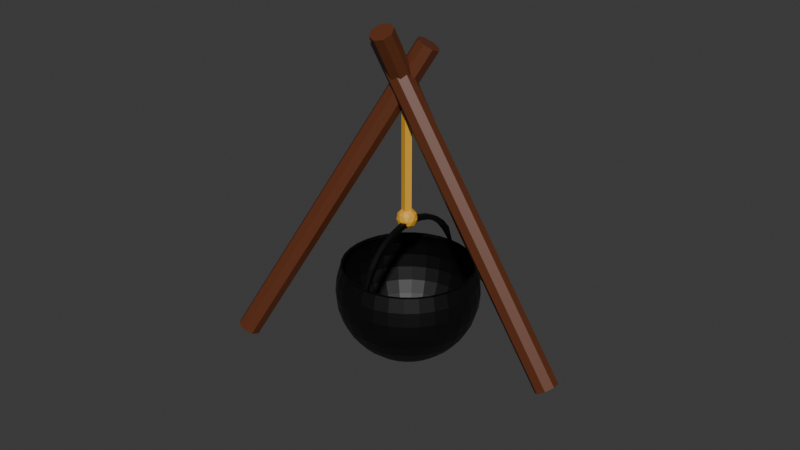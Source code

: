 # Source: Cooking_Pot.blend  (saved by Blender 4.5.91; exported with 4.5.12 LTS)
import bpy
from mathutils import Matrix  # noqa: F401  (used for matrix-valued properties, if any)

bpy.ops.wm.read_factory_settings(use_empty=True)
scene = bpy.context.scene
scene.name = 'Scene'

# ---- collections
col_collection = bpy.data.collections.new('Collection'); scene.collection.children.link(col_collection)

# ---- materials (node trees are filled in below, after node groups)
mat_material_001 = bpy.data.materials.new('Material.001')
mat_material_003 = bpy.data.materials.new('Material.003')
mat_material_002 = bpy.data.materials.new('Material.002')
mat_material_005 = bpy.data.materials.new('Material.005')
mat_material_004 = bpy.data.materials.new('Material.004')
mat_material_006 = bpy.data.materials.new('Material.006')

# ---- material node trees
mat_material_001.use_nodes = True; mat_material_001.node_tree.nodes.clear()
_N = mat_material_001.node_tree.nodes; _L = mat_material_001.node_tree.links
n0 = _N.new('ShaderNodeBsdfPrincipled'); n0.name = 'Principled BSDF'; n0.location = (-200, 100)
n0.inputs[0].default_value = (0.0, 0.0, 0.0, 1.0)
n1 = _N.new('ShaderNodeOutputMaterial'); n1.name = 'Material Output'; n1.location = (200, 100)
_L.new(n0.outputs[0], n1.inputs[0])
n1.is_active_output = True
mat_material_003.use_nodes = True; mat_material_003.node_tree.nodes.clear()
_N = mat_material_003.node_tree.nodes; _L = mat_material_003.node_tree.links
n0 = _N.new('ShaderNodeBsdfPrincipled'); n0.name = 'Principled BSDF'; n0.location = (-200, 100)
n0.inputs[0].default_value = (0.0, 0.0, 0.0, 1.0)
n1 = _N.new('ShaderNodeOutputMaterial'); n1.name = 'Material Output'; n1.location = (200, 100)
_L.new(n0.outputs[0], n1.inputs[0])
n1.is_active_output = True
mat_material_002.use_nodes = True; mat_material_002.node_tree.nodes.clear()
_N = mat_material_002.node_tree.nodes; _L = mat_material_002.node_tree.links
n0 = _N.new('ShaderNodeBsdfPrincipled'); n0.name = 'Principled BSDF'; n0.location = (-200, 100)
n0.inputs[0].default_value = (0.0, 0.0, 0.0, 1.0)
n1 = _N.new('ShaderNodeOutputMaterial'); n1.name = 'Material Output'; n1.location = (200, 100)
_L.new(n0.outputs[0], n1.inputs[0])
n1.is_active_output = True
mat_material_005.use_nodes = True; mat_material_005.node_tree.nodes.clear()
_N = mat_material_005.node_tree.nodes; _L = mat_material_005.node_tree.links
n0 = _N.new('ShaderNodeBsdfPrincipled'); n0.name = 'Principled BSDF'; n0.location = (-200, 100)
n0.inputs[0].default_value = (0.1215, 0.03243, 0.01072, 1.0)
n1 = _N.new('ShaderNodeOutputMaterial'); n1.name = 'Material Output'; n1.location = (200, 100)
_L.new(n0.outputs[0], n1.inputs[0])
n1.is_active_output = True
mat_material_004.use_nodes = True; mat_material_004.node_tree.nodes.clear()
_N = mat_material_004.node_tree.nodes; _L = mat_material_004.node_tree.links
n0 = _N.new('ShaderNodeBsdfPrincipled'); n0.name = 'Principled BSDF'; n0.location = (-200, 100)
n1 = _N.new('ShaderNodeOutputMaterial'); n1.name = 'Material Output'; n1.location = (200, 100)
_L.new(n0.outputs[0], n1.inputs[0])
n1.is_active_output = True
mat_material_006.use_nodes = True; mat_material_006.node_tree.nodes.clear()
_N = mat_material_006.node_tree.nodes; _L = mat_material_006.node_tree.links
n0 = _N.new('ShaderNodeBsdfPrincipled'); n0.name = 'Principled BSDF'; n0.location = (-200, 100)
n0.inputs[0].default_value = (0.8004, 0.4129, 0.03446, 1.0)
n1 = _N.new('ShaderNodeOutputMaterial'); n1.name = 'Material Output'; n1.location = (200, 100)
_L.new(n0.outputs[0], n1.inputs[0])
n1.is_active_output = True

# ---- world
world_world = bpy.data.worlds.new('World'); scene.world = world_world
world_world.use_nodes = True; world_world.node_tree.nodes.clear()
_N = world_world.node_tree.nodes; _L = world_world.node_tree.links
n0 = _N.new('ShaderNodeOutputWorld'); n0.name = 'World Output'; n0.location = (200, 100)
n1 = _N.new('ShaderNodeBackground'); n1.name = 'Background'; n1.location = (-200, 100)
n1.inputs[0].default_value = (0.05088, 0.05088, 0.05088, 1.0)
_L.new(n1.outputs[0], n0.inputs[0])
n0.is_active_output = True
world_world.color = (0.05088, 0.05088, 0.05088)
world_world.sun_shadow_jitter_overblur = 0.0

# ---- meshes
me_sphere = bpy.data.meshes.new('Sphere')
me_sphere.from_pydata([(0.0, 0.9239, 0.3827), (0.0, 0.9808, 0.1951), (0.0, 1.0, 0.0), (0.0, 0.9808, -0.1951), (0.0, 0.9239, -0.3827), (0.0, 0.8315, -0.5556), (0.0, 0.5556, -0.8315), (0.0, 0.3827, -0.9239), (0.1921, 0.9037, 0.3827), (0.2039, 0.9594, 0.1951), (0.2079, 0.9781, 0.0), (0.2039, 0.9594, -0.1951), (0.1921, 0.9037, -0.3827), (0.1729, 0.8133, -0.5556), (0.147, 0.6917, -0.7071), (0.1155, 0.5434, -0.8315), (0.07956, 0.3743, -0.9239), (0.04056, 0.1908, -0.9808), (0.3758, 0.844, 0.3827), (0.3989, 0.896, 0.1951), (0.4067, 0.9135, 0.0), (0.3989, 0.896, -0.1951), (0.3758, 0.844, -0.3827), (0.3382, 0.7596, -0.5556), (0.2876, 0.646, -0.7071), (0.226, 0.5075, -0.8315), (0.1557, 0.3496, -0.9239), (0.07935, 0.1782, -0.9808), (0.543, 0.7474, 0.3827), (0.5765, 0.7935, 0.1951), (0.5878, 0.809, 0.0), (0.5765, 0.7935, -0.1951), (0.543, 0.7474, -0.3827), (0.4887, 0.6727, -0.5556), (0.4156, 0.5721, -0.7071), (0.3266, 0.4495, -0.8315), (0.2249, 0.3096, -0.9239), (0.1147, 0.1578, -0.9808), (0.6866, 0.6182, 0.3827), (0.7289, 0.6563, 0.1951), (0.7431, 0.6691, 0.0), (0.7289, 0.6563, -0.1951), (0.6866, 0.6182, -0.3827), (0.6179, 0.5564, -0.5556), (0.5255, 0.4731, -0.7071), (0.4129, 0.3717, -0.8315), (0.2844, 0.2561, -0.9239), (0.145, 0.1305, -0.9808), (0.8001, 0.4619, 0.3827), (0.8494, 0.4904, 0.1951), (0.866, 0.5, 0.0), (0.8494, 0.4904, -0.1951), (0.8001, 0.4619, -0.3827), (0.7201, 0.4157, -0.5556), (0.6124, 0.3536, -0.7071), (0.4811, 0.2778, -0.8315), (0.3314, 0.1913, -0.9239), (0.169, 0.09755, -0.9808), (0.8787, 0.2855, 0.3827), (0.9328, 0.3031, 0.1951), (0.9511, 0.309, 0.0), (0.9328, 0.3031, -0.1951), (0.8787, 0.2855, -0.3827), (0.7908, 0.2569, -0.5556), (0.6725, 0.2185, -0.7071), (0.5284, 0.1717, -0.8315), (0.364, 0.1183, -0.9239), (0.1855, 0.06029, -0.9808), (0.9188, 0.09657, 0.3827), (0.9754, 0.1025, 0.1951), (0.9945, 0.1045, 0.0), (0.9754, 0.1025, -0.1951), (0.9188, 0.09657, -0.3827), (0.8269, 0.08691, -0.5556), (0.7032, 0.07391, -0.7071), (0.5525, 0.05807, -0.8315), (0.3806, 0.04, -0.9239), (0.194, 0.02039, -0.9808), (0.9188, -0.09657, 0.3827), (0.9754, -0.1025, 0.1951), (0.9945, -0.1045, 0.0), (0.9754, -0.1025, -0.1951), (0.9188, -0.09657, -0.3827), (0.8269, -0.08691, -0.5556), (0.7032, -0.07391, -0.7071), (0.5525, -0.05807, -0.8315), (0.3806, -0.04, -0.9239), (0.194, -0.02039, -0.9808), (0.8787, -0.2855, 0.3827), (0.9328, -0.3031, 0.1951), (0.9511, -0.309, 0.0), (0.9328, -0.3031, -0.1951), (0.8787, -0.2855, -0.3827), (0.7908, -0.2569, -0.5556), (0.6725, -0.2185, -0.7071), (0.5284, -0.1717, -0.8315), (0.364, -0.1183, -0.9239), (0.1855, -0.06029, -0.9808), (0.8001, -0.4619, 0.3827), (0.8494, -0.4904, 0.1951), (0.866, -0.5, 0.0), (0.8494, -0.4904, -0.1951), (0.8001, -0.4619, -0.3827), (0.7201, -0.4157, -0.5556), (0.6124, -0.3536, -0.7071), (0.4811, -0.2778, -0.8315), (0.3314, -0.1913, -0.9239), (0.169, -0.09755, -0.9808), (0.6866, -0.6182, 0.3827), (0.7289, -0.6563, 0.1951), (0.7431, -0.6691, 0.0), (0.7289, -0.6563, -0.1951), (0.6866, -0.6182, -0.3827), (0.6179, -0.5564, -0.5556), (0.5255, -0.4731, -0.7071), (0.4129, -0.3717, -0.8315), (0.2844, -0.2561, -0.9239), (0.145, -0.1305, -0.9808), (0.543, -0.7474, 0.3827), (0.5765, -0.7935, 0.1951), (0.5878, -0.809, 0.0), (0.5765, -0.7935, -0.1951), (0.543, -0.7474, -0.3827), (0.4887, -0.6727, -0.5556), (0.4156, -0.5721, -0.7071), (0.3266, -0.4495, -0.8315), (0.2249, -0.3096, -0.9239), (0.1147, -0.1578, -0.9808), (0.3758, -0.844, 0.3827), (0.3989, -0.896, 0.1951), (0.4067, -0.9135, 0.0), (0.3989, -0.896, -0.1951), (0.3758, -0.844, -0.3827), (0.3382, -0.7596, -0.5556), (0.2876, -0.646, -0.7071), (0.226, -0.5075, -0.8315), (0.1557, -0.3496, -0.9239), (0.07935, -0.1782, -0.9808), (0.1921, -0.9037, 0.3827), (0.2039, -0.9594, 0.1951), (0.2079, -0.9781, 0.0), (0.2039, -0.9594, -0.1951), (0.1921, -0.9037, -0.3827), (0.1729, -0.8133, -0.5556), (0.147, -0.6917, -0.7071), (0.1155, -0.5434, -0.8315), (0.07956, -0.3743, -0.9239), (0.04056, -0.1908, -0.9808), (-5.96e-08, -0.9239, 0.3827), (-4.47e-08, -0.9808, 0.1951), (-8.941e-08, -1.0, 0.0), (-4.47e-08, -0.9808, -0.1951), (-5.96e-08, -0.9239, -0.3827), (-7.451e-08, -0.8315, -0.5556), (0.0, -0.7071, -0.7071), (-5.96e-08, -0.5556, -0.8315), (1.49e-08, -0.3827, -0.9239), (-7.451e-09, -0.1951, -0.9808), (-0.1921, -0.9037, 0.3827), (-0.2039, -0.9594, 0.1951), (-0.2079, -0.9781, 0.0), (-0.2039, -0.9594, -0.1951), (-0.1921, -0.9037, -0.3827), (-0.1729, -0.8133, -0.5556), (-0.147, -0.6917, -0.7071), (-0.1155, -0.5434, -0.8315), (-0.07956, -0.3743, -0.9239), (-0.04056, -0.1908, -0.9808), (0.0, 0.0, -1.0), (-0.3758, -0.844, 0.3827), (-0.3989, -0.896, 0.1951), (-0.4067, -0.9135, 0.0), (-0.3989, -0.896, -0.1951), (-0.3758, -0.844, -0.3827), (-0.3382, -0.7596, -0.5556), (-0.2876, -0.646, -0.7071), (-0.226, -0.5075, -0.8315), (-0.1557, -0.3496, -0.9239), (-0.07935, -0.1782, -0.9808), (-0.543, -0.7474, 0.3827), (-0.5765, -0.7935, 0.1951), (-0.5878, -0.809, 0.0), (-0.5765, -0.7935, -0.1951), (-0.543, -0.7474, -0.3827), (-0.4887, -0.6727, -0.5556), (-0.4156, -0.5721, -0.7071), (-0.3266, -0.4495, -0.8315), (-0.2249, -0.3096, -0.9239), (-0.1147, -0.1578, -0.9808), (-0.6866, -0.6182, 0.3827), (-0.7289, -0.6563, 0.1951), (-0.7431, -0.6691, 0.0), (-0.7289, -0.6563, -0.1951), (-0.6866, -0.6182, -0.3827), (-0.6179, -0.5564, -0.5556), (-0.5255, -0.4731, -0.7071), (-0.4129, -0.3717, -0.8315), (-0.2844, -0.2561, -0.9239), (-0.145, -0.1305, -0.9808), (-0.8001, -0.4619, 0.3827), (-0.8494, -0.4904, 0.1951), (-0.866, -0.5, 0.0), (-0.8494, -0.4904, -0.1951), (-0.8001, -0.4619, -0.3827), (-0.7201, -0.4157, -0.5556), (-0.6124, -0.3536, -0.7071), (-0.4811, -0.2778, -0.8315), (-0.3314, -0.1913, -0.9239), (-0.169, -0.09755, -0.9808), (-0.8787, -0.2855, 0.3827), (-0.9328, -0.3031, 0.1951), (-0.9511, -0.309, 0.0), (-0.9328, -0.3031, -0.1951), (-0.8787, -0.2855, -0.3827), (-0.7908, -0.2569, -0.5556), (-0.6725, -0.2185, -0.7071), (-0.5284, -0.1717, -0.8315), (-0.364, -0.1183, -0.9239), (-0.1855, -0.06029, -0.9808), (-0.9188, -0.09657, 0.3827), (-0.9754, -0.1025, 0.1951), (-0.9945, -0.1045, 0.0), (-0.9754, -0.1025, -0.1951), (-0.9188, -0.09657, -0.3827), (-0.8269, -0.08691, -0.5556), (-0.7032, -0.07391, -0.7071), (-0.5525, -0.05807, -0.8315), (-0.3806, -0.04, -0.9239), (-0.194, -0.02039, -0.9808), (-0.9188, 0.09657, 0.3827), (-0.9754, 0.1025, 0.1951), (-0.9945, 0.1045, 0.0), (-0.9754, 0.1025, -0.1951), (-0.9188, 0.09657, -0.3827), (-0.8269, 0.08691, -0.5556), (-0.7032, 0.07391, -0.7071), (-0.5525, 0.05807, -0.8315), (-0.3806, 0.04, -0.9239), (-0.194, 0.02039, -0.9808), (-0.8787, 0.2855, 0.3827), (-0.9328, 0.3031, 0.1951), (-0.9511, 0.309, 0.0), (-0.9328, 0.3031, -0.1951), (-0.8787, 0.2855, -0.3827), (-0.7908, 0.2569, -0.5556), (-0.6725, 0.2185, -0.7071), (-0.5284, 0.1717, -0.8315), (-0.364, 0.1183, -0.9239), (-0.1855, 0.06029, -0.9808), (-0.8001, 0.4619, 0.3827), (-0.8494, 0.4904, 0.1951), (-0.866, 0.5, 0.0), (-0.8494, 0.4904, -0.1951), (-0.8001, 0.4619, -0.3827), (-0.7201, 0.4157, -0.5556), (-0.6124, 0.3536, -0.7071), (-0.4811, 0.2778, -0.8315), (-0.3314, 0.1913, -0.9239), (-0.169, 0.09755, -0.9808), (-0.6866, 0.6182, 0.3827), (-0.7289, 0.6563, 0.1951), (-0.7431, 0.6691, 0.0), (-0.7289, 0.6563, -0.1951), (-0.6866, 0.6182, -0.3827), (-0.6179, 0.5564, -0.5556), (-0.5255, 0.4731, -0.7071), (-0.4129, 0.3717, -0.8315), (-0.2844, 0.2561, -0.9239), (-0.145, 0.1305, -0.9808), (-0.543, 0.7474, 0.3827), (-0.5765, 0.7935, 0.1951), (-0.5878, 0.809, 0.0), (-0.5765, 0.7935, -0.1951), (-0.543, 0.7474, -0.3827), (-0.4887, 0.6727, -0.5556), (-0.4156, 0.5721, -0.7071), (-0.3266, 0.4495, -0.8315), (-0.2249, 0.3096, -0.9239), (-0.1147, 0.1578, -0.9808), (-0.3758, 0.844, 0.3827), (-0.3989, 0.896, 0.1951), (-0.4067, 0.9135, 0.0), (-0.3989, 0.896, -0.1951), (-0.3758, 0.844, -0.3827), (-0.3382, 0.7596, -0.5556), (-0.2876, 0.646, -0.7071), (-0.226, 0.5075, -0.8315), (-0.1557, 0.3496, -0.9239), (-0.07935, 0.1782, -0.9808), (-0.1921, 0.9037, 0.3827), (-0.2039, 0.9594, 0.1951), (-0.2079, 0.9781, 0.0), (-0.2039, 0.9594, -0.1951), (-0.1921, 0.9037, -0.3827), (-0.1729, 0.8133, -0.5556), (-0.147, 0.6917, -0.7071), (-0.1155, 0.5434, -0.8315), (-0.07956, 0.3743, -0.9239), (-0.04056, 0.1908, -0.9808), (-1.49e-08, 0.7071, -0.7071), (-3.725e-09, 0.1951, -0.9808)], [], [(7, 6, 15, 16), (1, 0, 8, 9), (300, 7, 16, 17), (2, 1, 9, 10), (168, 300, 17), (3, 2, 10, 11), (4, 3, 11, 12), (5, 4, 12, 13), (299, 5, 13, 14), (6, 299, 14, 15), (15, 14, 24, 25), (16, 15, 25, 26), (9, 8, 18, 19), (17, 16, 26, 27), (10, 9, 19, 20), (168, 17, 27), (11, 10, 20, 21), (12, 11, 21, 22), (13, 12, 22, 23), (14, 13, 23, 24), (21, 20, 30, 31), (22, 21, 31, 32), (23, 22, 32, 33), (24, 23, 33, 34), (25, 24, 34, 35), (26, 25, 35, 36), (19, 18, 28, 29), (27, 26, 36, 37), (20, 19, 29, 30), (168, 27, 37), (35, 34, 44, 45), (36, 35, 45, 46), (29, 28, 38, 39), (37, 36, 46, 47), (30, 29, 39, 40), (168, 37, 47), (31, 30, 40, 41), (32, 31, 41, 42), (33, 32, 42, 43), (34, 33, 43, 44), (42, 41, 51, 52), (43, 42, 52, 53), (44, 43, 53, 54), (45, 44, 54, 55), (46, 45, 55, 56), (39, 38, 48, 49), (47, 46, 56, 57), (40, 39, 49, 50), (168, 47, 57), (41, 40, 50, 51), (56, 55, 65, 66), (49, 48, 58, 59), (57, 56, 66, 67), (50, 49, 59, 60), (168, 57, 67), (51, 50, 60, 61), (52, 51, 61, 62), (53, 52, 62, 63), (54, 53, 63, 64), (55, 54, 64, 65), (63, 62, 72, 73), (64, 63, 73, 74), (65, 64, 74, 75), (66, 65, 75, 76), (59, 58, 68, 69), (67, 66, 76, 77), (60, 59, 69, 70), (168, 67, 77), (61, 60, 70, 71), (62, 61, 71, 72), (69, 68, 78, 79), (77, 76, 86, 87), (70, 69, 79, 80), (168, 77, 87), (71, 70, 80, 81), (72, 71, 81, 82), (73, 72, 82, 83), (74, 73, 83, 84), (75, 74, 84, 85), (76, 75, 85, 86), (83, 82, 92, 93), (84, 83, 93, 94), (85, 84, 94, 95), (86, 85, 95, 96), (79, 78, 88, 89), (87, 86, 96, 97), (80, 79, 89, 90), (168, 87, 97), (81, 80, 90, 91), (82, 81, 91, 92), (97, 96, 106, 107), (90, 89, 99, 100), (168, 97, 107), (91, 90, 100, 101), (92, 91, 101, 102), (93, 92, 102, 103), (94, 93, 103, 104), (95, 94, 104, 105), (96, 95, 105, 106), (89, 88, 98, 99), (104, 103, 113, 114), (105, 104, 114, 115), (106, 105, 115, 116), (99, 98, 108, 109), (107, 106, 116, 117), (100, 99, 109, 110), (168, 107, 117), (101, 100, 110, 111), (102, 101, 111, 112), (103, 102, 112, 113), (110, 109, 119, 120), (168, 117, 127), (111, 110, 120, 121), (112, 111, 121, 122), (113, 112, 122, 123), (114, 113, 123, 124), (115, 114, 124, 125), (116, 115, 125, 126), (109, 108, 118, 119), (117, 116, 126, 127), (124, 123, 133, 134), (125, 124, 134, 135), (126, 125, 135, 136), (119, 118, 128, 129), (127, 126, 136, 137), (120, 119, 129, 130), (168, 127, 137), (121, 120, 130, 131), (122, 121, 131, 132), (123, 122, 132, 133), (168, 137, 147), (131, 130, 140, 141), (132, 131, 141, 142), (133, 132, 142, 143), (134, 133, 143, 144), (135, 134, 144, 145), (136, 135, 145, 146), (129, 128, 138, 139), (137, 136, 146, 147), (130, 129, 139, 140), (145, 144, 154, 155), (146, 145, 155, 156), (139, 138, 148, 149), (147, 146, 156, 157), (140, 139, 149, 150), (168, 147, 157), (141, 140, 150, 151), (142, 141, 151, 152), (143, 142, 152, 153), (144, 143, 153, 154), (152, 151, 161, 162), (153, 152, 162, 163), (154, 153, 163, 164), (155, 154, 164, 165), (156, 155, 165, 166), (149, 148, 158, 159), (157, 156, 166, 167), (150, 149, 159, 160), (168, 157, 167), (151, 150, 160, 161), (166, 165, 176, 177), (159, 158, 169, 170), (167, 166, 177, 178), (160, 159, 170, 171), (168, 167, 178), (161, 160, 171, 172), (162, 161, 172, 173), (163, 162, 173, 174), (164, 163, 174, 175), (165, 164, 175, 176), (173, 172, 182, 183), (174, 173, 183, 184), (175, 174, 184, 185), (176, 175, 185, 186), (177, 176, 186, 187), (170, 169, 179, 180), (178, 177, 187, 188), (171, 170, 180, 181), (168, 178, 188), (172, 171, 181, 182), (187, 186, 196, 197), (180, 179, 189, 190), (188, 187, 197, 198), (181, 180, 190, 191), (168, 188, 198), (182, 181, 191, 192), (183, 182, 192, 193), (184, 183, 193, 194), (185, 184, 194, 195), (186, 185, 195, 196), (194, 193, 203, 204), (195, 194, 204, 205), (196, 195, 205, 206), (197, 196, 206, 207), (190, 189, 199, 200), (198, 197, 207, 208), (191, 190, 200, 201), (168, 198, 208), (192, 191, 201, 202), (193, 192, 202, 203), (200, 199, 209, 210), (208, 207, 217, 218), (201, 200, 210, 211), (168, 208, 218), (202, 201, 211, 212), (203, 202, 212, 213), (204, 203, 213, 214), (205, 204, 214, 215), (206, 205, 215, 216), (207, 206, 216, 217), (214, 213, 223, 224), (215, 214, 224, 225), (216, 215, 225, 226), (217, 216, 226, 227), (210, 209, 219, 220), (218, 217, 227, 228), (211, 210, 220, 221), (168, 218, 228), (212, 211, 221, 222), (213, 212, 222, 223), (228, 227, 237, 238), (221, 220, 230, 231), (168, 228, 238), (222, 221, 231, 232), (223, 222, 232, 233), (224, 223, 233, 234), (225, 224, 234, 235), (226, 225, 235, 236), (227, 226, 236, 237), (220, 219, 229, 230), (235, 234, 244, 245), (236, 235, 245, 246), (237, 236, 246, 247), (230, 229, 239, 240), (238, 237, 247, 248), (231, 230, 240, 241), (168, 238, 248), (232, 231, 241, 242), (233, 232, 242, 243), (234, 233, 243, 244), (168, 248, 258), (242, 241, 251, 252), (243, 242, 252, 253), (244, 243, 253, 254), (245, 244, 254, 255), (246, 245, 255, 256), (247, 246, 256, 257), (240, 239, 249, 250), (248, 247, 257, 258), (241, 240, 250, 251), (256, 255, 265, 266), (257, 256, 266, 267), (250, 249, 259, 260), (258, 257, 267, 268), (251, 250, 260, 261), (168, 258, 268), (252, 251, 261, 262), (253, 252, 262, 263), (254, 253, 263, 264), (255, 254, 264, 265), (262, 261, 271, 272), (263, 262, 272, 273), (264, 263, 273, 274), (265, 264, 274, 275), (266, 265, 275, 276), (267, 266, 276, 277), (260, 259, 269, 270), (268, 267, 277, 278), (261, 260, 270, 271), (168, 268, 278), (276, 275, 285, 286), (277, 276, 286, 287), (270, 269, 279, 280), (278, 277, 287, 288), (271, 270, 280, 281), (168, 278, 288), (272, 271, 281, 282), (273, 272, 282, 283), (274, 273, 283, 284), (275, 274, 284, 285), (283, 282, 292, 293), (284, 283, 293, 294), (285, 284, 294, 295), (286, 285, 295, 296), (287, 286, 296, 297), (280, 279, 289, 290), (288, 287, 297, 298), (281, 280, 290, 291), (168, 288, 298), (282, 281, 291, 292), (297, 296, 6, 7), (290, 289, 0, 1), (298, 297, 7, 300), (291, 290, 1, 2), (168, 298, 300), (292, 291, 2, 3), (293, 292, 3, 4), (294, 293, 4, 5), (295, 294, 5, 299), (296, 295, 299, 6)])
_uv = me_sphere.uv_layers.new(name='UVMap')
_uv.uv.foreach_set('vector', [0.7333, 0.125, 0.7333, 0.1875, 0.7, 0.1875, 0.7, 0.125, 0.7333, 0.5625, 0.7333, 0.625, 0.7, 0.625, 0.7, 0.5625, 0.7333, 0.0625, 0.7333, 0.125, 0.7, 0.125, 0.7, 0.0625, 0.7333, 0.5, 0.7333, 0.5625, 0.7, 0.5625, 0.7, 0.5, 0.7167, 0.0, 0.7333, 0.0625, 0.7, 0.0625, 0.7333, 0.4375, 0.7333, 0.5, 0.7, 0.5, 0.7, 0.4375, 0.7333, 0.375, 0.7333, 0.4375, 0.7, 0.4375, 0.7, 0.375, 0.7333, 0.3125, 0.7333, 0.375, 0.7, 0.375, 0.7, 0.3125, 0.7333, 0.25, 0.7333, 0.3125, 0.7, 0.3125, 0.7, 0.25, 0.7333, 0.1875, 0.7333, 0.25, 0.7, 0.25, 0.7, 0.1875, 0.7, 0.1875, 0.7, 0.25, 0.6667, 0.25, 0.6667, 0.1875, 0.7, 0.125, 0.7, 0.1875, 0.6667, 0.1875, 0.6667, 0.125, 0.7, 0.5625, 0.7, 0.625, 0.6667, 0.625, 0.6667, 0.5625, 0.7, 0.0625, 0.7, 0.125, 0.6667, 0.125, 0.6667, 0.0625, 0.7, 0.5, 0.7, 0.5625, 0.6667, 0.5625, 0.6667, 0.5, 0.6833, 0.0, 0.7, 0.0625, 0.6667, 0.0625, 0.7, 0.4375, 0.7, 0.5, 0.6667, 0.5, 0.6667, 0.4375, 0.7, 0.375, 0.7, 0.4375, 0.6667, 0.4375, 0.6667, 0.375, 0.7, 0.3125, 0.7, 0.375, 0.6667, 0.375, 0.6667, 0.3125, 0.7, 0.25, 0.7, 0.3125, 0.6667, 0.3125, 0.6667, 0.25, 0.6667, 0.4375, 0.6667, 0.5, 0.6333, 0.5, 0.6333, 0.4375, 0.6667, 0.375, 0.6667, 0.4375, 0.6333, 0.4375, 0.6333, 0.375, 0.6667, 0.3125, 0.6667, 0.375, 0.6333, 0.375, 0.6333, 0.3125, 0.6667, 0.25, 0.6667, 0.3125, 0.6333, 0.3125, 0.6333, 0.25, 0.6667, 0.1875, 0.6667, 0.25, 0.6333, 0.25, 0.6333, 0.1875, 0.6667, 0.125, 0.6667, 0.1875, 0.6333, 0.1875, 0.6333, 0.125, 0.6667, 0.5625, 0.6667, 0.625, 0.6333, 0.625, 0.6333, 0.5625, 0.6667, 0.0625, 0.6667, 0.125, 0.6333, 0.125, 0.6333, 0.0625, 0.6667, 0.5, 0.6667, 0.5625, 0.6333, 0.5625, 0.6333, 0.5, 0.65, 0.0, 0.6667, 0.0625, 0.6333, 0.0625, 0.6333, 0.1875, 0.6333, 0.25, 0.6, 0.25, 0.6, 0.1875, 0.6333, 0.125, 0.6333, 0.1875, 0.6, 0.1875, 0.6, 0.125, 0.6333, 0.5625, 0.6333, 0.625, 0.6, 0.625, 0.6, 0.5625, 0.6333, 0.0625, 0.6333, 0.125, 0.6, 0.125, 0.6, 0.0625, 0.6333, 0.5, 0.6333, 0.5625, 0.6, 0.5625, 0.6, 0.5, 0.6167, 0.0, 0.6333, 0.0625, 0.6, 0.0625, 0.6333, 0.4375, 0.6333, 0.5, 0.6, 0.5, 0.6, 0.4375, 0.6333, 0.375, 0.6333, 0.4375, 0.6, 0.4375, 0.6, 0.375, 0.6333, 0.3125, 0.6333, 0.375, 0.6, 0.375, 0.6, 0.3125, 0.6333, 0.25, 0.6333, 0.3125, 0.6, 0.3125, 0.6, 0.25, 0.6, 0.375, 0.6, 0.4375, 0.5667, 0.4375, 0.5667, 0.375, 0.6, 0.3125, 0.6, 0.375, 0.5667, 0.375, 0.5667, 0.3125, 0.6, 0.25, 0.6, 0.3125, 0.5667, 0.3125, 0.5667, 0.25, 0.6, 0.1875, 0.6, 0.25, 0.5667, 0.25, 0.5667, 0.1875, 0.6, 0.125, 0.6, 0.1875, 0.5667, 0.1875, 0.5667, 0.125, 0.6, 0.5625, 0.6, 0.625, 0.5667, 0.625, 0.5667, 0.5625, 0.6, 0.0625, 0.6, 0.125, 0.5667, 0.125, 0.5667, 0.0625, 0.6, 0.5, 0.6, 0.5625, 0.5667, 0.5625, 0.5667, 0.5, 0.5833, 0.0, 0.6, 0.0625, 0.5667, 0.0625, 0.6, 0.4375, 0.6, 0.5, 0.5667, 0.5, 0.5667, 0.4375, 0.5667, 0.125, 0.5667, 0.1875, 0.5333, 0.1875, 0.5333, 0.125, 0.5667, 0.5625, 0.5667, 0.625, 0.5333, 0.625, 0.5333, 0.5625, 0.5667, 0.0625, 0.5667, 0.125, 0.5333, 0.125, 0.5333, 0.0625, 0.5667, 0.5, 0.5667, 0.5625, 0.5333, 0.5625, 0.5333, 0.5, 0.55, 0.0, 0.5667, 0.0625, 0.5333, 0.0625, 0.5667, 0.4375, 0.5667, 0.5, 0.5333, 0.5, 0.5333, 0.4375, 0.5667, 0.375, 0.5667, 0.4375, 0.5333, 0.4375, 0.5333, 0.375, 0.5667, 0.3125, 0.5667, 0.375, 0.5333, 0.375, 0.5333, 0.3125, 0.5667, 0.25, 0.5667, 0.3125, 0.5333, 0.3125, 0.5333, 0.25, 0.5667, 0.1875, 0.5667, 0.25, 0.5333, 0.25, 0.5333, 0.1875, 0.5333, 0.3125, 0.5333, 0.375, 0.5, 0.375, 0.5, 0.3125, 0.5333, 0.25, 0.5333, 0.3125, 0.5, 0.3125, 0.5, 0.25, 0.5333, 0.1875, 0.5333, 0.25, 0.5, 0.25, 0.5, 0.1875, 0.5333, 0.125, 0.5333, 0.1875, 0.5, 0.1875, 0.5, 0.125, 0.5333, 0.5625, 0.5333, 0.625, 0.5, 0.625, 0.5, 0.5625, 0.5333, 0.0625, 0.5333, 0.125, 0.5, 0.125, 0.5, 0.0625, 0.5333, 0.5, 0.5333, 0.5625, 0.5, 0.5625, 0.5, 0.5, 0.5167, 0.0, 0.5333, 0.0625, 0.5, 0.0625, 0.5333, 0.4375, 0.5333, 0.5, 0.5, 0.5, 0.5, 0.4375, 0.5333, 0.375, 0.5333, 0.4375, 0.5, 0.4375, 0.5, 0.375, 0.5, 0.5625, 0.5, 0.625, 0.4667, 0.625, 0.4667, 0.5625, 0.5, 0.0625, 0.5, 0.125, 0.4667, 0.125, 0.4667, 0.0625, 0.5, 0.5, 0.5, 0.5625, 0.4667, 0.5625, 0.4667, 0.5, 0.4833, 0.0, 0.5, 0.0625, 0.4667, 0.0625, 0.5, 0.4375, 0.5, 0.5, 0.4667, 0.5, 0.4667, 0.4375, 0.5, 0.375, 0.5, 0.4375, 0.4667, 0.4375, 0.4667, 0.375, 0.5, 0.3125, 0.5, 0.375, 0.4667, 0.375, 0.4667, 0.3125, 0.5, 0.25, 0.5, 0.3125, 0.4667, 0.3125, 0.4667, 0.25, 0.5, 0.1875, 0.5, 0.25, 0.4667, 0.25, 0.4667, 0.1875, 0.5, 0.125, 0.5, 0.1875, 0.4667, 0.1875, 0.4667, 0.125, 0.4667, 0.3125, 0.4667, 0.375, 0.4333, 0.375, 0.4333, 0.3125, 0.4667, 0.25, 0.4667, 0.3125, 0.4333, 0.3125, 0.4333, 0.25, 0.4667, 0.1875, 0.4667, 0.25, 0.4333, 0.25, 0.4333, 0.1875, 0.4667, 0.125, 0.4667, 0.1875, 0.4333, 0.1875, 0.4333, 0.125, 0.4667, 0.5625, 0.4667, 0.625, 0.4333, 0.625, 0.4333, 0.5625, 0.4667, 0.0625, 0.4667, 0.125, 0.4333, 0.125, 0.4333, 0.0625, 0.4667, 0.5, 0.4667, 0.5625, 0.4333, 0.5625, 0.4333, 0.5, 0.45, 0.0, 0.4667, 0.0625, 0.4333, 0.0625, 0.4667, 0.4375, 0.4667, 0.5, 0.4333, 0.5, 0.4333, 0.4375, 0.4667, 0.375, 0.4667, 0.4375, 0.4333, 0.4375, 0.4333, 0.375, 0.4333, 0.0625, 0.4333, 0.125, 0.4, 0.125, 0.4, 0.0625, 0.4333, 0.5, 0.4333, 0.5625, 0.4, 0.5625, 0.4, 0.5, 0.4167, 0.0, 0.4333, 0.0625, 0.4, 0.0625, 0.4333, 0.4375, 0.4333, 0.5, 0.4, 0.5, 0.4, 0.4375, 0.4333, 0.375, 0.4333, 0.4375, 0.4, 0.4375, 0.4, 0.375, 0.4333, 0.3125, 0.4333, 0.375, 0.4, 0.375, 0.4, 0.3125, 0.4333, 0.25, 0.4333, 0.3125, 0.4, 0.3125, 0.4, 0.25, 0.4333, 0.1875, 0.4333, 0.25, 0.4, 0.25, 0.4, 0.1875, 0.4333, 0.125, 0.4333, 0.1875, 0.4, 0.1875, 0.4, 0.125, 0.4333, 0.5625, 0.4333, 0.625, 0.4, 0.625, 0.4, 0.5625, 0.4, 0.25, 0.4, 0.3125, 0.3667, 0.3125, 0.3667, 0.25, 0.4, 0.1875, 0.4, 0.25, 0.3667, 0.25, 0.3667, 0.1875, 0.4, 0.125, 0.4, 0.1875, 0.3667, 0.1875, 0.3667, 0.125, 0.4, 0.5625, 0.4, 0.625, 0.3667, 0.625, 0.3667, 0.5625, 0.4, 0.0625, 0.4, 0.125, 0.3667, 0.125, 0.3667, 0.0625, 0.4, 0.5, 0.4, 0.5625, 0.3667, 0.5625, 0.3667, 0.5, 0.3833, 0.0, 0.4, 0.0625, 0.3667, 0.0625, 0.4, 0.4375, 0.4, 0.5, 0.3667, 0.5, 0.3667, 0.4375, 0.4, 0.375, 0.4, 0.4375, 0.3667, 0.4375, 0.3667, 0.375, 0.4, 0.3125, 0.4, 0.375, 0.3667, 0.375, 0.3667, 0.3125, 0.3667, 0.5, 0.3667, 0.5625, 0.3333, 0.5625, 0.3333, 0.5, 0.35, 0.0, 0.3667, 0.0625, 0.3333, 0.0625, 0.3667, 0.4375, 0.3667, 0.5, 0.3333, 0.5, 0.3333, 0.4375, 0.3667, 0.375, 0.3667, 0.4375, 0.3333, 0.4375, 0.3333, 0.375, 0.3667, 0.3125, 0.3667, 0.375, 0.3333, 0.375, 0.3333, 0.3125, 0.3667, 0.25, 0.3667, 0.3125, 0.3333, 0.3125, 0.3333, 0.25, 0.3667, 0.1875, 0.3667, 0.25, 0.3333, 0.25, 0.3333, 0.1875, 0.3667, 0.125, 0.3667, 0.1875, 0.3333, 0.1875, 0.3333, 0.125, 0.3667, 0.5625, 0.3667, 0.625, 0.3333, 0.625, 0.3333, 0.5625, 0.3667, 0.0625, 0.3667, 0.125, 0.3333, 0.125, 0.3333, 0.0625, 0.3333, 0.25, 0.3333, 0.3125, 0.3, 0.3125, 0.3, 0.25, 0.3333, 0.1875, 0.3333, 0.25, 0.3, 0.25, 0.3, 0.1875, 0.3333, 0.125, 0.3333, 0.1875, 0.3, 0.1875, 0.3, 0.125, 0.3333, 0.5625, 0.3333, 0.625, 0.3, 0.625, 0.3, 0.5625, 0.3333, 0.0625, 0.3333, 0.125, 0.3, 0.125, 0.3, 0.0625, 0.3333, 0.5, 0.3333, 0.5625, 0.3, 0.5625, 0.3, 0.5, 0.3167, 0.0, 0.3333, 0.0625, 0.3, 0.0625, 0.3333, 0.4375, 0.3333, 0.5, 0.3, 0.5, 0.3, 0.4375, 0.3333, 0.375, 0.3333, 0.4375, 0.3, 0.4375, 0.3, 0.375, 0.3333, 0.3125, 0.3333, 0.375, 0.3, 0.375, 0.3, 0.3125, 0.2833, 0.0, 0.3, 0.0625, 0.2667, 0.0625, 0.3, 0.4375, 0.3, 0.5, 0.2667, 0.5, 0.2667, 0.4375, 0.3, 0.375, 0.3, 0.4375, 0.2667, 0.4375, 0.2667, 0.375, 0.3, 0.3125, 0.3, 0.375, 0.2667, 0.375, 0.2667, 0.3125, 0.3, 0.25, 0.3, 0.3125, 0.2667, 0.3125, 0.2667, 0.25, 0.3, 0.1875, 0.3, 0.25, 0.2667, 0.25, 0.2667, 0.1875, 0.3, 0.125, 0.3, 0.1875, 0.2667, 0.1875, 0.2667, 0.125, 0.3, 0.5625, 0.3, 0.625, 0.2667, 0.625, 0.2667, 0.5625, 0.3, 0.0625, 0.3, 0.125, 0.2667, 0.125, 0.2667, 0.0625, 0.3, 0.5, 0.3, 0.5625, 0.2667, 0.5625, 0.2667, 0.5, 0.2667, 0.1875, 0.2667, 0.25, 0.2333, 0.25, 0.2333, 0.1875, 0.2667, 0.125, 0.2667, 0.1875, 0.2333, 0.1875, 0.2333, 0.125, 0.2667, 0.5625, 0.2667, 0.625, 0.2333, 0.625, 0.2333, 0.5625, 0.2667, 0.0625, 0.2667, 0.125, 0.2333, 0.125, 0.2333, 0.0625, 0.2667, 0.5, 0.2667, 0.5625, 0.2333, 0.5625, 0.2333, 0.5, 0.25, 0.0, 0.2667, 0.0625, 0.2333, 0.0625, 0.2667, 0.4375, 0.2667, 0.5, 0.2333, 0.5, 0.2333, 0.4375, 0.2667, 0.375, 0.2667, 0.4375, 0.2333, 0.4375, 0.2333, 0.375, 0.2667, 0.3125, 0.2667, 0.375, 0.2333, 0.375, 0.2333, 0.3125, 0.2667, 0.25, 0.2667, 0.3125, 0.2333, 0.3125, 0.2333, 0.25, 0.2333, 0.375, 0.2333, 0.4375, 0.2, 0.4375, 0.2, 0.375, 0.2333, 0.3125, 0.2333, 0.375, 0.2, 0.375, 0.2, 0.3125, 0.2333, 0.25, 0.2333, 0.3125, 0.2, 0.3125, 0.2, 0.25, 0.2333, 0.1875, 0.2333, 0.25, 0.2, 0.25, 0.2, 0.1875, 0.2333, 0.125, 0.2333, 0.1875, 0.2, 0.1875, 0.2, 0.125, 0.2333, 0.5625, 0.2333, 0.625, 0.2, 0.625, 0.2, 0.5625, 0.2333, 0.0625, 0.2333, 0.125, 0.2, 0.125, 0.2, 0.0625, 0.2333, 0.5, 0.2333, 0.5625, 0.2, 0.5625, 0.2, 0.5, 0.2167, 0.0, 0.2333, 0.0625, 0.2, 0.0625, 0.2333, 0.4375, 0.2333, 0.5, 0.2, 0.5, 0.2, 0.4375, 0.2, 0.125, 0.2, 0.1875, 0.1667, 0.1875, 0.1667, 0.125, 0.2, 0.5625, 0.2, 0.625, 0.1667, 0.625, 0.1667, 0.5625, 0.2, 0.0625, 0.2, 0.125, 0.1667, 0.125, 0.1667, 0.0625, 0.2, 0.5, 0.2, 0.5625, 0.1667, 0.5625, 0.1667, 0.5, 0.1833, 0.0, 0.2, 0.0625, 0.1667, 0.0625, 0.2, 0.4375, 0.2, 0.5, 0.1667, 0.5, 0.1667, 0.4375, 0.2, 0.375, 0.2, 0.4375, 0.1667, 0.4375, 0.1667, 0.375, 0.2, 0.3125, 0.2, 0.375, 0.1667, 0.375, 0.1667, 0.3125, 0.2, 0.25, 0.2, 0.3125, 0.1667, 0.3125, 0.1667, 0.25, 0.2, 0.1875, 0.2, 0.25, 0.1667, 0.25, 0.1667, 0.1875, 0.1667, 0.375, 0.1667, 0.4375, 0.1333, 0.4375, 0.1333, 0.375, 0.1667, 0.3125, 0.1667, 0.375, 0.1333, 0.375, 0.1333, 0.3125, 0.1667, 0.25, 0.1667, 0.3125, 0.1333, 0.3125, 0.1333, 0.25, 0.1667, 0.1875, 0.1667, 0.25, 0.1333, 0.25, 0.1333, 0.1875, 0.1667, 0.125, 0.1667, 0.1875, 0.1333, 0.1875, 0.1333, 0.125, 0.1667, 0.5625, 0.1667, 0.625, 0.1333, 0.625, 0.1333, 0.5625, 0.1667, 0.0625, 0.1667, 0.125, 0.1333, 0.125, 0.1333, 0.0625, 0.1667, 0.5, 0.1667, 0.5625, 0.1333, 0.5625, 0.1333, 0.5, 0.15, 0.0, 0.1667, 0.0625, 0.1333, 0.0625, 0.1667, 0.4375, 0.1667, 0.5, 0.1333, 0.5, 0.1333, 0.4375, 0.1333, 0.125, 0.1333, 0.1875, 0.1, 0.1875, 0.1, 0.125, 0.1333, 0.5625, 0.1333, 0.625, 0.1, 0.625, 0.1, 0.5625, 0.1333, 0.0625, 0.1333, 0.125, 0.1, 0.125, 0.1, 0.0625, 0.1333, 0.5, 0.1333, 0.5625, 0.1, 0.5625, 0.1, 0.5, 0.1167, 0.0, 0.1333, 0.0625, 0.1, 0.0625, 0.1333, 0.4375, 0.1333, 0.5, 0.1, 0.5, 0.1, 0.4375, 0.1333, 0.375, 0.1333, 0.4375, 0.1, 0.4375, 0.1, 0.375, 0.1333, 0.3125, 0.1333, 0.375, 0.1, 0.375, 0.1, 0.3125, 0.1333, 0.25, 0.1333, 0.3125, 0.1, 0.3125, 0.1, 0.25, 0.1333, 0.1875, 0.1333, 0.25, 0.1, 0.25, 0.1, 0.1875, 0.1, 0.3125, 0.1, 0.375, 0.06667, 0.375, 0.06667, 0.3125, 0.1, 0.25, 0.1, 0.3125, 0.06667, 0.3125, 0.06667, 0.25, 0.1, 0.1875, 0.1, 0.25, 0.06667, 0.25, 0.06667, 0.1875, 0.1, 0.125, 0.1, 0.1875, 0.06667, 0.1875, 0.06667, 0.125, 0.1, 0.5625, 0.1, 0.625, 0.06667, 0.625, 0.06667, 0.5625, 0.1, 0.0625, 0.1, 0.125, 0.06667, 0.125, 0.06667, 0.0625, 0.1, 0.5, 0.1, 0.5625, 0.06667, 0.5625, 0.06667, 0.5, 0.08333, 0.0, 0.1, 0.0625, 0.06667, 0.0625, 0.1, 0.4375, 0.1, 0.5, 0.06667, 0.5, 0.06667, 0.4375, 0.1, 0.375, 0.1, 0.4375, 0.06667, 0.4375, 0.06667, 0.375, 0.06667, 0.5625, 0.06667, 0.625, 0.03333, 0.625, 0.03333, 0.5625, 0.06667, 0.0625, 0.06667, 0.125, 0.03333, 0.125, 0.03333, 0.0625, 0.06667, 0.5, 0.06667, 0.5625, 0.03333, 0.5625, 0.03333, 0.5, 0.05, 0.0, 0.06667, 0.0625, 0.03333, 0.0625, 0.06667, 0.4375, 0.06667, 0.5, 0.03333, 0.5, 0.03333, 0.4375, 0.06667, 0.375, 0.06667, 0.4375, 0.03333, 0.4375, 0.03333, 0.375, 0.06667, 0.3125, 0.06667, 0.375, 0.03333, 0.375, 0.03333, 0.3125, 0.06667, 0.25, 0.06667, 0.3125, 0.03333, 0.3125, 0.03333, 0.25, 0.06667, 0.1875, 0.06667, 0.25, 0.03333, 0.25, 0.03333, 0.1875, 0.06667, 0.125, 0.06667, 0.1875, 0.03333, 0.1875, 0.03333, 0.125, 0.03333, 0.3125, 0.03333, 0.375, 0.0, 0.375, 0.0, 0.3125, 0.03333, 0.25, 0.03333, 0.3125, 0.0, 0.3125, 2.98e-08, 0.25, 0.03333, 0.1875, 0.03333, 0.25, 2.98e-08, 0.25, 0.0, 0.1875, 0.03333, 0.125, 0.03333, 0.1875, 0.0, 0.1875, 2.98e-08, 0.125, 0.03333, 0.5625, 0.03333, 0.625, 0.0, 0.625, 0.0, 0.5625, 0.03333, 0.0625, 0.03333, 0.125, 2.98e-08, 0.125, 2.98e-08, 0.0625, 0.03333, 0.5, 0.03333, 0.5625, 0.0, 0.5625, 0.0, 0.5, 0.01667, 0.0, 0.03333, 0.0625, 2.98e-08, 0.0625, 0.03333, 0.4375, 0.03333, 0.5, 0.0, 0.5, 0.0, 0.4375, 0.03333, 0.375, 0.03333, 0.4375, 0.0, 0.4375, 0.0, 0.375, 1.0, 0.0625, 1.0, 0.125, 0.9667, 0.125, 0.9667, 0.0625, 1.0, 0.5, 1.0, 0.5625, 0.9667, 0.5625, 0.9667, 0.5, 0.9833, 0.0, 1.0, 0.0625, 0.9667, 0.0625, 1.0, 0.4375, 1.0, 0.5, 0.9667, 0.5, 0.9667, 0.4375, 1.0, 0.375, 1.0, 0.4375, 0.9667, 0.4375, 0.9667, 0.375, 1.0, 0.3125, 1.0, 0.375, 0.9667, 0.375, 0.9667, 0.3125, 1.0, 0.25, 1.0, 0.3125, 0.9667, 0.3125, 0.9667, 0.25, 1.0, 0.1875, 1.0, 0.25, 0.9667, 0.25, 0.9667, 0.1875, 1.0, 0.125, 1.0, 0.1875, 0.9667, 0.1875, 0.9667, 0.125, 1.0, 0.5625, 1.0, 0.625, 0.9667, 0.625, 0.9667, 0.5625, 0.9667, 0.25, 0.9667, 0.3125, 0.9333, 0.3125, 0.9333, 0.25, 0.9667, 0.1875, 0.9667, 0.25, 0.9333, 0.25, 0.9333, 0.1875, 0.9667, 0.125, 0.9667, 0.1875, 0.9333, 0.1875, 0.9333, 0.125, 0.9667, 0.5625, 0.9667, 0.625, 0.9333, 0.625, 0.9333, 0.5625, 0.9667, 0.0625, 0.9667, 0.125, 0.9333, 0.125, 0.9333, 0.0625, 0.9667, 0.5, 0.9667, 0.5625, 0.9333, 0.5625, 0.9333, 0.5, 0.95, 0.0, 0.9667, 0.0625, 0.9333, 0.0625, 0.9667, 0.4375, 0.9667, 0.5, 0.9333, 0.5, 0.9333, 0.4375, 0.9667, 0.375, 0.9667, 0.4375, 0.9333, 0.4375, 0.9333, 0.375, 0.9667, 0.3125, 0.9667, 0.375, 0.9333, 0.375, 0.9333, 0.3125, 0.9167, 0.0, 0.9333, 0.0625, 0.9, 0.0625, 0.9333, 0.4375, 0.9333, 0.5, 0.9, 0.5, 0.9, 0.4375, 0.9333, 0.375, 0.9333, 0.4375, 0.9, 0.4375, 0.9, 0.375, 0.9333, 0.3125, 0.9333, 0.375, 0.9, 0.375, 0.9, 0.3125, 0.9333, 0.25, 0.9333, 0.3125, 0.9, 0.3125, 0.9, 0.25, 0.9333, 0.1875, 0.9333, 0.25, 0.9, 0.25, 0.9, 0.1875, 0.9333, 0.125, 0.9333, 0.1875, 0.9, 0.1875, 0.9, 0.125, 0.9333, 0.5625, 0.9333, 0.625, 0.9, 0.625, 0.9, 0.5625, 0.9333, 0.0625, 0.9333, 0.125, 0.9, 0.125, 0.9, 0.0625, 0.9333, 0.5, 0.9333, 0.5625, 0.9, 0.5625, 0.9, 0.5, 0.9, 0.1875, 0.9, 0.25, 0.8667, 0.25, 0.8667, 0.1875, 0.9, 0.125, 0.9, 0.1875, 0.8667, 0.1875, 0.8667, 0.125, 0.9, 0.5625, 0.9, 0.625, 0.8667, 0.625, 0.8667, 0.5625, 0.9, 0.0625, 0.9, 0.125, 0.8667, 0.125, 0.8667, 0.0625, 0.9, 0.5, 0.9, 0.5625, 0.8667, 0.5625, 0.8667, 0.5, 0.8833, 0.0, 0.9, 0.0625, 0.8667, 0.0625, 0.9, 0.4375, 0.9, 0.5, 0.8667, 0.5, 0.8667, 0.4375, 0.9, 0.375, 0.9, 0.4375, 0.8667, 0.4375, 0.8667, 0.375, 0.9, 0.3125, 0.9, 0.375, 0.8667, 0.375, 0.8667, 0.3125, 0.9, 0.25, 0.9, 0.3125, 0.8667, 0.3125, 0.8667, 0.25, 0.8667, 0.4375, 0.8667, 0.5, 0.8333, 0.5, 0.8333, 0.4375, 0.8667, 0.375, 0.8667, 0.4375, 0.8333, 0.4375, 0.8333, 0.375, 0.8667, 0.3125, 0.8667, 0.375, 0.8333, 0.375, 0.8333, 0.3125, 0.8667, 0.25, 0.8667, 0.3125, 0.8333, 0.3125, 0.8333, 0.25, 0.8667, 0.1875, 0.8667, 0.25, 0.8333, 0.25, 0.8333, 0.1875, 0.8667, 0.125, 0.8667, 0.1875, 0.8333, 0.1875, 0.8333, 0.125, 0.8667, 0.5625, 0.8667, 0.625, 0.8333, 0.625, 0.8333, 0.5625, 0.8667, 0.0625, 0.8667, 0.125, 0.8333, 0.125, 0.8333, 0.0625, 0.8667, 0.5, 0.8667, 0.5625, 0.8333, 0.5625, 0.8333, 0.5, 0.85, 0.0, 0.8667, 0.0625, 0.8333, 0.0625, 0.8333, 0.1875, 0.8333, 0.25, 0.8, 0.25, 0.8, 0.1875, 0.8333, 0.125, 0.8333, 0.1875, 0.8, 0.1875, 0.8, 0.125, 0.8333, 0.5625, 0.8333, 0.625, 0.8, 0.625, 0.8, 0.5625, 0.8333, 0.0625, 0.8333, 0.125, 0.8, 0.125, 0.8, 0.0625, 0.8333, 0.5, 0.8333, 0.5625, 0.8, 0.5625, 0.8, 0.5, 0.8167, 0.0, 0.8333, 0.0625, 0.8, 0.0625, 0.8333, 0.4375, 0.8333, 0.5, 0.8, 0.5, 0.8, 0.4375, 0.8333, 0.375, 0.8333, 0.4375, 0.8, 0.4375, 0.8, 0.375, 0.8333, 0.3125, 0.8333, 0.375, 0.8, 0.375, 0.8, 0.3125, 0.8333, 0.25, 0.8333, 0.3125, 0.8, 0.3125, 0.8, 0.25, 0.8, 0.375, 0.8, 0.4375, 0.7667, 0.4375, 0.7667, 0.375, 0.8, 0.3125, 0.8, 0.375, 0.7667, 0.375, 0.7667, 0.3125, 0.8, 0.25, 0.8, 0.3125, 0.7667, 0.3125, 0.7667, 0.25, 0.8, 0.1875, 0.8, 0.25, 0.7667, 0.25, 0.7667, 0.1875, 0.8, 0.125, 0.8, 0.1875, 0.7667, 0.1875, 0.7667, 0.125, 0.8, 0.5625, 0.8, 0.625, 0.7667, 0.625, 0.7667, 0.5625, 0.8, 0.0625, 0.8, 0.125, 0.7667, 0.125, 0.7667, 0.0625, 0.8, 0.5, 0.8, 0.5625, 0.7667, 0.5625, 0.7667, 0.5, 0.7833, 0.0, 0.8, 0.0625, 0.7667, 0.0625, 0.8, 0.4375, 0.8, 0.5, 0.7667, 0.5, 0.7667, 0.4375, 0.7667, 0.125, 0.7667, 0.1875, 0.7333, 0.1875, 0.7333, 0.125, 0.7667, 0.5625, 0.7667, 0.625, 0.7333, 0.625, 0.7333, 0.5625, 0.7667, 0.0625, 0.7667, 0.125, 0.7333, 0.125, 0.7333, 0.0625, 0.7667, 0.5, 0.7667, 0.5625, 0.7333, 0.5625, 0.7333, 0.5, 0.75, 0.0, 0.7667, 0.0625, 0.7333, 0.0625, 0.7667, 0.4375, 0.7667, 0.5, 0.7333, 0.5, 0.7333, 0.4375, 0.7667, 0.375, 0.7667, 0.4375, 0.7333, 0.4375, 0.7333, 0.375, 0.7667, 0.3125, 0.7667, 0.375, 0.7333, 0.375, 0.7333, 0.3125, 0.7667, 0.25, 0.7667, 0.3125, 0.7333, 0.3125, 0.7333, 0.25, 0.7667, 0.1875, 0.7667, 0.25, 0.7333, 0.25, 0.7333, 0.1875])
me_sphere.materials.append(mat_material_001)
me_sphere.update()
me_circle = bpy.data.meshes.new('Circle')
me_circle.from_pydata([(0.0, 1.0, 0.0), (-0.1951, 0.9808, 0.0), (-0.3827, 0.9239, 0.0), (-0.5556, 0.8315, 0.0), (-0.7071, 0.7071, 0.0), (-0.8315, 0.5556, 0.0), (-0.9239, 0.3827, 0.0), (-0.9808, 0.1951, 0.0), (-1.0, 0.0, 0.0), (-0.9808, -0.1951, 0.0), (-0.9239, -0.3827, 0.0), (-0.8315, -0.5556, 0.0), (-0.7071, -0.7071, 0.0), (-0.5556, -0.8315, 0.0), (-0.3827, -0.9239, 0.0), (-0.1951, -0.9808, 0.0), (0.0, -1.0, 0.0), (0.1951, -0.9808, 0.0), (0.3827, -0.9239, 0.0), (0.5556, -0.8315, 0.0), (0.7071, -0.7071, 0.0), (0.8315, -0.5556, 0.0), (0.9239, -0.3827, 0.0), (0.9808, -0.1951, 0.0), (1.0, 0.0, 0.0), (0.9808, 0.1951, 0.0), (0.9239, 0.3827, 0.0), (0.8315, 0.5556, 0.0), (0.7071, 0.7071, 0.0), (0.5556, 0.8315, 0.0), (0.3827, 0.9239, 0.0), (0.1951, 0.9808, 0.0), (0.0, 1.0, 0.04935), (-0.1951, 0.9808, 0.04935), (-0.3827, 0.9239, 0.04935), (-0.5556, 0.8315, 0.04935), (-0.7071, 0.7071, 0.04935), (-0.8315, 0.5556, 0.04935), (-0.9239, 0.3827, 0.04935), (-0.9808, 0.1951, 0.04935), (-1.0, 0.0, 0.04935), (-0.9808, -0.1951, 0.04935), (-0.9239, -0.3827, 0.04935), (-0.8315, -0.5556, 0.04935), (-0.7071, -0.7071, 0.04935), (-0.5556, -0.8315, 0.04935), (-0.3827, -0.9239, 0.04935), (-0.1951, -0.9808, 0.04935), (0.0, -1.0, 0.04935), (0.1951, -0.9808, 0.04935), (0.3827, -0.9239, 0.04935), (0.5556, -0.8315, 0.04935), (0.7071, -0.7071, 0.04935), (0.8315, -0.5556, 0.04935), (0.9239, -0.3827, 0.04935), (0.9808, -0.1951, 0.04935), (1.0, 0.0, 0.04935), (0.9808, 0.1951, 0.04935), (0.9239, 0.3827, 0.04935), (0.8315, 0.5556, 0.04935), (0.7071, 0.7071, 0.04935), (0.5556, 0.8315, 0.04935), (0.3827, 0.9239, 0.04935), (0.1951, 0.9808, 0.04935), (0.0, 1.0, 0.04935), (-0.1951, 0.9808, 0.04935), (-0.3827, 0.9239, 0.04935), (-0.5556, 0.8315, 0.04935), (-0.7071, 0.7071, 0.04935), (-0.8315, 0.5556, 0.04935), (-0.9239, 0.3827, 0.04935), (-0.9808, 0.1951, 0.04935), (-1.0, 0.0, 0.04935), (-0.9808, -0.1951, 0.04935), (-0.9239, -0.3827, 0.04935), (-0.8315, -0.5556, 0.04935), (-0.7071, -0.7071, 0.04935), (-0.5556, -0.8315, 0.04935), (-0.3827, -0.9239, 0.04935), (-0.1951, -0.9808, 0.04935), (0.0, -1.0, 0.04935), (0.1951, -0.9808, 0.04935), (0.3827, -0.9239, 0.04935), (0.5556, -0.8315, 0.04935), (0.7071, -0.7071, 0.04935), (0.8315, -0.5556, 0.04935), (0.9239, -0.3827, 0.04935), (0.9808, -0.1951, 0.04935), (1.0, 0.0, 0.04935), (0.9808, 0.1951, 0.04935), (0.9239, 0.3827, 0.04935), (0.8315, 0.5556, 0.04935), (0.7071, 0.7071, 0.04935), (0.5556, 0.8315, 0.04935), (0.3827, 0.9239, 0.04935), (0.1951, 0.9808, 0.04935), (-0.1903, 0.9566, 0.0), (0.0, 0.9754, 0.0), (-0.3733, 0.9011, 0.0), (-0.5419, 0.811, 0.0), (-0.6897, 0.6897, 0.0), (-0.811, 0.5419, 0.0), (-0.9011, 0.3733, 0.0), (-0.9566, 0.1903, 0.0), (-0.9754, 0.0, 0.0), (-0.9566, -0.1903, 0.0), (-0.9011, -0.3733, 0.0), (-0.811, -0.5419, 0.0), (-0.6897, -0.6897, 0.0), (-0.5419, -0.811, 0.0), (-0.3733, -0.9011, 0.0), (-0.1903, -0.9566, 0.0), (0.0, -0.9754, 0.0), (0.1903, -0.9566, 0.0), (0.3733, -0.9011, 0.0), (0.5419, -0.811, 0.0), (0.6897, -0.6897, 0.0), (0.811, -0.5419, 0.0), (0.9011, -0.3733, 0.0), (0.9566, -0.1903, 0.0), (0.9754, 0.0, 0.0), (0.9566, 0.1903, 0.0), (0.9011, 0.3733, 0.0), (0.811, 0.5419, 0.0), (0.6897, 0.6897, 0.0), (0.5419, 0.811, 0.0), (0.3733, 0.9011, 0.0), (0.1903, 0.9566, 0.0), (-0.1903, 0.9566, 0.04935), (0.0, 0.9754, 0.04935), (-0.3733, 0.9011, 0.04935), (-0.5419, 0.811, 0.04935), (-0.6897, 0.6897, 0.04935), (-0.811, 0.5419, 0.04935), (-0.9011, 0.3733, 0.04935), (-0.9566, 0.1903, 0.04935), (-0.9754, 0.0, 0.04935), (-0.9566, -0.1903, 0.04935), (-0.9011, -0.3733, 0.04935), (-0.811, -0.5419, 0.04935), (-0.6897, -0.6897, 0.04935), (-0.5419, -0.811, 0.04935), (-0.3733, -0.9011, 0.04935), (-0.1903, -0.9566, 0.04935), (0.0, -0.9754, 0.04935), (0.1903, -0.9566, 0.04935), (0.3733, -0.9011, 0.04935), (0.5419, -0.811, 0.04935), (0.6897, -0.6897, 0.04935), (0.811, -0.5419, 0.04935), (0.9011, -0.3733, 0.04935), (0.9566, -0.1903, 0.04935), (0.9754, 0.0, 0.04935), (0.9566, 0.1903, 0.04935), (0.9011, 0.3733, 0.04935), (0.811, 0.5419, 0.04935), (0.6897, 0.6897, 0.04935), (0.5419, 0.811, 0.04935), (0.3733, 0.9011, 0.04935), (0.1903, 0.9566, 0.04935)], [], [(44, 43, 139, 140), (16, 17, 113, 112), (43, 42, 138, 139), (15, 16, 112, 111), (42, 41, 137, 138), (14, 15, 111, 110), (41, 40, 136, 137), (13, 14, 110, 109), (40, 39, 135, 136), (12, 13, 109, 108), (39, 38, 134, 135), (11, 12, 108, 107), (38, 37, 133, 134), (32, 63, 159, 129), (10, 11, 107, 106), (37, 36, 132, 133), (63, 62, 158, 159), (9, 10, 106, 105), (36, 35, 131, 132), (62, 61, 157, 158), (8, 9, 105, 104), (35, 34, 130, 131), (61, 60, 156, 157), (7, 8, 104, 103), (34, 33, 128, 130), (60, 59, 155, 156), (6, 7, 103, 102), (33, 32, 129, 128), (59, 58, 154, 155), (5, 6, 102, 101), (31, 0, 97, 127), (58, 57, 153, 154), (46, 47, 79, 78), (33, 34, 66, 65), (60, 61, 93, 92), (47, 48, 80, 79), (34, 35, 67, 66), (61, 62, 94, 93), (48, 49, 81, 80), (35, 36, 68, 67), (62, 63, 95, 94), (49, 50, 82, 81), (36, 37, 69, 68), (63, 32, 64, 95), (50, 51, 83, 82), (37, 38, 70, 69), (51, 52, 84, 83), (38, 39, 71, 70), (52, 53, 85, 84), (39, 40, 72, 71), (53, 54, 86, 85), (40, 41, 73, 72), (54, 55, 87, 86), (41, 42, 74, 73), (55, 56, 88, 87), (42, 43, 75, 74), (56, 57, 89, 88), (43, 44, 76, 75), (57, 58, 90, 89), (44, 45, 77, 76), (58, 59, 91, 90), (45, 46, 78, 77), (32, 33, 65, 64), (59, 60, 92, 91), (102, 103, 135, 134), (116, 117, 149, 148), (103, 104, 136, 135), (117, 118, 150, 149), (104, 105, 137, 136), (118, 119, 151, 150), (105, 106, 138, 137), (119, 120, 152, 151), (106, 107, 139, 138), (120, 121, 153, 152), (107, 108, 140, 139), (121, 122, 154, 153), (108, 109, 141, 140), (122, 123, 155, 154), (109, 110, 142, 141), (97, 96, 128, 129), (123, 124, 156, 155), (110, 111, 143, 142), (96, 98, 130, 128), (124, 125, 157, 156), (111, 112, 144, 143), (98, 99, 131, 130), (125, 126, 158, 157), (112, 113, 145, 144), (99, 100, 132, 131), (126, 127, 159, 158), (113, 114, 146, 145), (100, 101, 133, 132), (127, 97, 129, 159), (114, 115, 147, 146), (101, 102, 134, 133), (115, 116, 148, 147), (17, 18, 114, 113), (45, 44, 140, 141), (18, 19, 115, 114), (46, 45, 141, 142), (19, 20, 116, 115), (47, 46, 142, 143), (20, 21, 117, 116), (48, 47, 143, 144), (21, 22, 118, 117), (49, 48, 144, 145), (22, 23, 119, 118), (50, 49, 145, 146), (23, 24, 120, 119), (51, 50, 146, 147), (24, 25, 121, 120), (52, 51, 147, 148), (25, 26, 122, 121), (53, 52, 148, 149), (26, 27, 123, 122), (0, 1, 96, 97), (54, 53, 149, 150), (27, 28, 124, 123), (1, 2, 98, 96), (55, 54, 150, 151), (28, 29, 125, 124), (2, 3, 99, 98), (56, 55, 151, 152), (29, 30, 126, 125), (3, 4, 100, 99), (57, 56, 152, 153), (30, 31, 127, 126), (4, 5, 101, 100)])
_uv = me_circle.uv_layers.new(name='UVMap')
_uv.uv.foreach_set('vector', [0.0, 0.0, 0.0, 0.0, 0.0, 0.0, 0.0, 0.0, 0.0, 0.0, 0.0, 0.0, 0.0, 0.0, 0.0, 0.0, 0.0, 0.0, 0.0, 0.0, 0.0, 0.0, 0.0, 0.0, 0.0, 0.0, 0.0, 0.0, 0.0, 0.0, 0.0, 0.0, 0.0, 0.0, 0.0, 0.0, 0.0, 0.0, 0.0, 0.0, 0.0, 0.0, 0.0, 0.0, 0.0, 0.0, 0.0, 0.0, 0.0, 0.0, 0.0, 0.0, 0.0, 0.0, 0.0, 0.0, 0.0, 0.0, 0.0, 0.0, 0.0, 0.0, 0.0, 0.0, 0.0, 0.0, 0.0, 0.0, 0.0, 0.0, 0.0, 0.0, 0.0, 0.0, 0.0, 0.0, 0.0, 0.0, 0.0, 0.0, 0.0, 0.0, 0.0, 0.0, 0.0, 0.0, 0.0, 0.0, 0.0, 0.0, 0.0, 0.0, 0.0, 0.0, 0.0, 0.0, 0.0, 0.0, 0.0, 0.0, 0.0, 0.0, 0.0, 0.0, 0.0, 0.0, 0.0, 0.0, 0.0, 0.0, 0.0, 0.0, 0.0, 0.0, 0.0, 0.0, 0.0, 0.0, 0.0, 0.0, 0.0, 0.0, 0.0, 0.0, 0.0, 0.0, 0.0, 0.0, 0.0, 0.0, 0.0, 0.0, 0.0, 0.0, 0.0, 0.0, 0.0, 0.0, 0.0, 0.0, 0.0, 0.0, 0.0, 0.0, 0.0, 0.0, 0.0, 0.0, 0.0, 0.0, 0.0, 0.0, 0.0, 0.0, 0.0, 0.0, 0.0, 0.0, 0.0, 0.0, 0.0, 0.0, 0.0, 0.0, 0.0, 0.0, 0.0, 0.0, 0.0, 0.0, 0.0, 0.0, 0.0, 0.0, 0.0, 0.0, 0.0, 0.0, 0.0, 0.0, 0.0, 0.0, 0.0, 0.0, 0.0, 0.0, 0.0, 0.0, 0.0, 0.0, 0.0, 0.0, 0.0, 0.0, 0.0, 0.0, 0.0, 0.0, 0.0, 0.0, 0.0, 0.0, 0.0, 0.0, 0.0, 0.0, 0.0, 0.0, 0.0, 0.0, 0.0, 0.0, 0.0, 0.0, 0.0, 0.0, 0.0, 0.0, 0.0, 0.0, 0.0, 0.0, 0.0, 0.0, 0.0, 0.0, 0.0, 0.0, 0.0, 0.0, 0.0, 0.0, 0.0, 0.0, 0.0, 0.0, 0.0, 0.0, 0.0, 0.0, 0.0, 0.0, 0.0, 0.0, 0.0, 0.0, 0.0, 0.0, 0.0, 0.0, 0.0, 0.0, 0.0, 0.0, 0.0, 0.0, 0.0, 0.0, 0.0, 0.0, 0.0, 0.0, 0.0, 0.0, 0.0, 0.0, 0.0, 0.0, 0.0, 0.0, 0.0, 0.0, 0.0, 0.0, 0.0, 0.0, 0.0, 0.0, 0.0, 0.0, 0.0, 0.0, 0.0, 0.0, 0.0, 0.0, 0.0, 0.0, 0.0, 0.0, 0.0, 0.0, 0.0, 0.0, 0.0, 0.0, 0.0, 0.0, 0.0, 0.0, 0.0, 0.0, 0.0, 0.0, 0.0, 0.0, 0.0, 0.0, 0.0, 0.0, 0.0, 0.0, 0.0, 0.0, 0.0, 0.0, 0.0, 0.0, 0.0, 0.0, 0.0, 0.0, 0.0, 0.0, 0.0, 0.0, 0.0, 0.0, 0.0, 0.0, 0.0, 0.0, 0.0, 0.0, 0.0, 0.0, 0.0, 0.0, 0.0, 0.0, 0.0, 0.0, 0.0, 0.0, 0.0, 0.0, 0.0, 0.0, 0.0, 0.0, 0.0, 0.0, 0.0, 0.0, 0.0, 0.0, 0.0, 0.0, 0.0, 0.0, 0.0, 0.0, 0.0, 0.0, 0.0, 0.0, 0.0, 0.0, 0.0, 0.0, 0.0, 0.0, 0.0, 0.0, 0.0, 0.0, 0.0, 0.0, 0.0, 0.0, 0.0, 0.0, 0.0, 0.0, 0.0, 0.0, 0.0, 0.0, 0.0, 0.0, 0.0, 0.0, 0.0, 0.0, 0.0, 0.0, 0.0, 0.0, 0.0, 0.0, 0.0, 0.0, 0.0, 0.0, 0.0, 0.0, 0.0, 0.0, 0.0, 0.0, 0.0, 0.0, 0.0, 0.0, 0.0, 0.0, 0.0, 0.0, 0.0, 0.0, 0.0, 0.0, 0.0, 0.0, 0.0, 0.0, 0.0, 0.0, 0.0, 0.0, 0.0, 0.0, 0.0, 0.0, 0.0, 0.0, 0.0, 0.0, 0.0, 0.0, 0.0, 0.0, 0.0, 0.0, 0.0, 0.0, 0.0, 0.0, 0.0, 0.0, 0.0, 0.0, 0.0, 0.0, 0.0, 0.0, 0.0, 0.0, 0.0, 0.0, 0.0, 0.0, 0.0, 0.0, 0.0, 0.0, 0.0, 0.0, 0.0, 0.0, 0.0, 0.0, 0.0, 0.0, 0.0, 0.0, 0.0, 0.0, 0.0, 0.0, 0.0, 0.0, 0.0, 0.0, 0.0, 0.0, 0.0, 0.0, 0.0, 0.0, 0.0, 0.0, 0.0, 0.0, 0.0, 0.0, 0.0, 0.0, 0.0, 0.0, 0.0, 0.0, 0.0, 0.0, 0.0, 0.0, 0.0, 0.0, 0.0, 0.0, 0.0, 0.0, 0.0, 0.0, 0.0, 0.0, 0.0, 0.0, 0.0, 0.0, 0.0, 0.0, 0.0, 0.0, 0.0, 0.0, 0.0, 0.0, 0.0, 0.0, 0.0, 0.0, 0.0, 0.0, 0.0, 0.0, 0.0, 0.0, 0.0, 0.0, 0.0, 0.0, 0.0, 0.0, 0.0, 0.0, 0.0, 0.0, 0.0, 0.0, 0.0, 0.0, 0.0, 0.0, 0.0, 0.0, 0.0, 0.0, 0.0, 0.0, 0.0, 0.0, 0.0, 0.0, 0.0, 0.0, 0.0, 0.0, 0.0, 0.0, 0.0, 0.0, 0.0, 0.0, 0.0, 0.0, 0.0, 0.0, 0.0, 0.0, 0.0, 0.0, 0.0, 0.0, 0.0, 0.0, 0.0, 0.0, 0.0, 0.0, 0.0, 0.0, 0.0, 0.0, 0.0, 0.0, 0.0, 0.0, 0.0, 0.0, 0.0, 0.0, 0.0, 0.0, 0.0, 0.0, 0.0, 0.0, 0.0, 0.0, 0.0, 0.0, 0.0, 0.0, 0.0, 0.0, 0.0, 0.0, 0.0, 0.0, 0.0, 0.0, 0.0, 0.0, 0.0, 0.0, 0.0, 0.0, 0.0, 0.0, 0.0, 0.0, 0.0, 0.0, 0.0, 0.0, 0.0, 0.0, 0.0, 0.0, 0.0, 0.0, 0.0, 0.0, 0.0, 0.0, 0.0, 0.0, 0.0, 0.0, 0.0, 0.0, 0.0, 0.0, 0.0, 0.0, 0.0, 0.0, 0.0, 0.0, 0.0, 0.0, 0.0, 0.0, 0.0, 0.0, 0.0, 0.0, 0.0, 0.0, 0.0, 0.0, 0.0, 0.0, 0.0, 0.0, 0.0, 0.0, 0.0, 0.0, 0.0, 0.0, 0.0, 0.0, 0.0, 0.0, 0.0, 0.0, 0.0, 0.0, 0.0, 0.0, 0.0, 0.0, 0.0, 0.0, 0.0, 0.0, 0.0, 0.0, 0.0, 0.0, 0.0, 0.0, 0.0, 0.0, 0.0, 0.0, 0.0, 0.0, 0.0, 0.0, 0.0, 0.0, 0.0, 0.0, 0.0, 0.0, 0.0, 0.0, 0.0, 0.0, 0.0, 0.0, 0.0, 0.0, 0.0, 0.0, 0.0, 0.0, 0.0, 0.0, 0.0, 0.0, 0.0, 0.0, 0.0, 0.0, 0.0, 0.0, 0.0, 0.0, 0.0, 0.0, 0.0, 0.0, 0.0, 0.0, 0.0, 0.0, 0.0, 0.0, 0.0, 0.0, 0.0, 0.0, 0.0, 0.0, 0.0, 0.0, 0.0, 0.0, 0.0, 0.0, 0.0, 0.0, 0.0, 0.0, 0.0, 0.0, 0.0, 0.0, 0.0, 0.0, 0.0, 0.0, 0.0, 0.0, 0.0, 0.0, 0.0, 0.0, 0.0, 0.0, 0.0, 0.0, 0.0, 0.0, 0.0, 0.0, 0.0, 0.0, 0.0, 0.0, 0.0, 0.0, 0.0, 0.0, 0.0, 0.0, 0.0, 0.0, 0.0, 0.0, 0.0, 0.0, 0.0, 0.0, 0.0, 0.0, 0.0, 0.0, 0.0, 0.0, 0.0, 0.0, 0.0, 0.0, 0.0, 0.0, 0.0, 0.0, 0.0, 0.0, 0.0, 0.0, 0.0, 0.0, 0.0, 0.0, 0.0, 0.0, 0.0, 0.0, 0.0, 0.0, 0.0, 0.0, 0.0, 0.0, 0.0, 0.0, 0.0, 0.0, 0.0, 0.0, 0.0, 0.0, 0.0, 0.0, 0.0, 0.0, 0.0, 0.0, 0.0, 0.0, 0.0, 0.0, 0.0, 0.0, 0.0, 0.0, 0.0, 0.0, 0.0, 0.0, 0.0, 0.0, 0.0, 0.0, 0.0, 0.0, 0.0, 0.0, 0.0, 0.0, 0.0, 0.0, 0.0, 0.0, 0.0, 0.0, 0.0, 0.0, 0.0, 0.0, 0.0, 0.0, 0.0, 0.0, 0.0, 0.0, 0.0, 0.0, 0.0, 0.0, 0.0, 0.0, 0.0, 0.0, 0.0, 0.0, 0.0, 0.0, 0.0, 0.0, 0.0, 0.0, 0.0, 0.0, 0.0, 0.0, 0.0, 0.0, 0.0, 0.0, 0.0, 0.0, 0.0, 0.0, 0.0, 0.0, 0.0, 0.0, 0.0, 0.0, 0.0, 0.0, 0.0, 0.0, 0.0, 0.0, 0.0, 0.0, 0.0, 0.0, 0.0, 0.0, 0.0, 0.0, 0.0, 0.0, 0.0, 0.0, 0.0, 0.0, 0.0, 0.0, 0.0, 0.0, 0.0, 0.0, 0.0, 0.0, 0.0, 0.0, 0.0, 0.0, 0.0, 0.0, 0.0, 0.0, 0.0, 0.0, 0.0, 0.0, 0.0, 0.0, 0.0, 0.0, 0.0, 0.0, 0.0, 0.0, 0.0, 0.0, 0.0, 0.0, 0.0, 0.0, 0.0, 0.0, 0.0, 0.0, 0.0, 0.0, 0.0, 0.0, 0.0, 0.0, 0.0, 0.0, 0.0, 0.0, 0.0, 0.0, 0.0, 0.0, 0.0, 0.0, 0.0, 0.0, 0.0, 0.0, 0.0, 0.0, 0.0, 0.0, 0.0, 0.0, 0.0, 0.0, 0.0, 0.0, 0.0, 0.0, 0.0, 0.0, 0.0, 0.0, 0.0, 0.0, 0.0, 0.0])
me_circle.materials.append(mat_material_003)
me_circle.update()
me_circle_001 = bpy.data.meshes.new('Circle.001')
me_circle_001.from_pydata([(-0.2331, 0.952, 0.01677), (-0.3351, 0.921, 0.01677), (-0.5556, 0.8315, -5.538e-08), (-0.7071, 0.7071, -5.538e-08), (-0.8315, 0.5556, -5.538e-08), (-0.9239, 0.3827, -5.538e-08), (-0.9808, 0.1951, -5.538e-08), (-1.0, 0.0, -5.538e-08), (-0.9808, -0.1951, -5.538e-08), (-0.9239, -0.3827, -5.538e-08), (-0.8315, -0.5556, -5.538e-08), (-0.7071, -0.7071, -5.538e-08), (-0.5556, -0.8315, -5.538e-08), (-0.3427, -0.9215, 0.01409), (-0.227, -0.9566, 0.01409), (-0.2331, 0.952, 0.05671), (-0.3351, 0.921, 0.05671), (-0.5556, 0.8315, 0.07348), (-0.7071, 0.7071, 0.07348), (-0.8315, 0.5556, 0.07348), (-0.9239, 0.3827, 0.07348), (-0.9808, 0.1951, 0.07348), (-1.0, 0.0, 0.07348), (-0.9808, -0.1951, 0.07348), (-0.9239, -0.3827, 0.07348), (-0.8315, -0.5556, 0.07348), (-0.7071, -0.7071, 0.07348), (-0.5556, -0.8315, 0.07348), (-0.3427, -0.9215, 0.05938), (-0.227, -0.9566, 0.05938), (-0.2254, 0.9132, 0.01677), (-0.3199, 0.8845, 0.01677), (-0.5151, 0.7709, -5.538e-08), (-0.6556, 0.6556, -5.538e-08), (-0.7709, 0.5151, -5.538e-08), (-0.8566, 0.3548, -5.538e-08), (-0.9094, 0.1809, -5.538e-08), (-0.9272, 0.0, -5.538e-08), (-0.9094, -0.1809, -5.538e-08), (-0.8566, -0.3548, -5.538e-08), (-0.7709, -0.5151, -5.538e-08), (-0.6556, -0.6556, -5.538e-08), (-0.5151, -0.7709, -5.538e-08), (-0.3255, -0.8801, 0.01409), (-0.2183, -0.9126, 0.01409), (-0.2254, 0.9132, 0.05671), (-0.3199, 0.8845, 0.05671), (-0.5151, 0.7709, 0.07348), (-0.6556, 0.6556, 0.07348), (-0.7709, 0.5151, 0.07348), (-0.8566, 0.3548, 0.07348), (-0.9094, 0.1809, 0.07348), (-0.9272, 0.0, 0.07348), (-0.9094, -0.1809, 0.07348), (-0.8566, -0.3548, 0.07348), (-0.7709, -0.5151, 0.07348), (-0.6556, -0.6556, 0.07348), (-0.5151, -0.7709, 0.07348), (-0.3255, -0.8801, 0.05938), (-0.2183, -0.9126, 0.05938)], [], [(9, 24, 25, 10), (10, 25, 26, 11), (11, 26, 27, 12), (12, 27, 28, 13), (13, 28, 29, 14), (0, 15, 16, 1), (1, 16, 17, 2), (2, 17, 18, 3), (3, 18, 19, 4), (4, 19, 20, 5), (5, 20, 21, 6), (6, 21, 22, 7), (7, 22, 23, 8), (8, 23, 24, 9), (39, 40, 55, 54), (40, 41, 56, 55), (41, 42, 57, 56), (42, 43, 58, 57), (43, 44, 59, 58), (30, 31, 46, 45), (31, 32, 47, 46), (32, 33, 48, 47), (33, 34, 49, 48), (34, 35, 50, 49), (35, 36, 51, 50), (36, 37, 52, 51), (37, 38, 53, 52), (38, 39, 54, 53), (18, 17, 47, 48), (8, 9, 39, 38), (19, 18, 48, 49), (9, 10, 40, 39), (20, 19, 49, 50), (10, 11, 41, 40), (21, 20, 50, 51), (11, 12, 42, 41), (22, 21, 51, 52), (12, 13, 43, 42), (23, 22, 52, 53), (13, 14, 44, 43), (24, 23, 53, 54), (25, 24, 54, 55), (26, 25, 55, 56), (27, 26, 56, 57), (28, 27, 57, 58), (29, 28, 58, 59), (0, 1, 31, 30), (1, 2, 32, 31), (2, 3, 33, 32), (3, 4, 34, 33), (4, 5, 35, 34), (5, 6, 36, 35), (16, 15, 45, 46), (6, 7, 37, 36), (17, 16, 46, 47), (7, 8, 38, 37)])
_uv = me_circle_001.uv_layers.new(name='UVMap')
_uv.uv.foreach_set('vector', [0.0, 0.0, 0.0, 0.0, 0.0, 0.0, 0.0, 0.0, 0.0, 0.0, 0.0, 0.0, 0.0, 0.0, 0.0, 0.0, 0.0, 0.0, 0.0, 0.0, 0.0, 0.0, 0.0, 0.0, 0.0, 0.0, 0.0, 0.0, 0.0, 0.0, 0.0, 0.0, 0.0, 0.0, 0.0, 0.0, 0.0, 0.0, 0.0, 0.0, 0.0, 0.0, 0.0, 0.0, 0.0, 0.0, 0.0, 0.0, 0.0, 0.0, 0.0, 0.0, 0.0, 0.0, 0.0, 0.0, 0.0, 0.0, 0.0, 0.0, 0.0, 0.0, 0.0, 0.0, 0.0, 0.0, 0.0, 0.0, 0.0, 0.0, 0.0, 0.0, 0.0, 0.0, 0.0, 0.0, 0.0, 0.0, 0.0, 0.0, 0.0, 0.0, 0.0, 0.0, 0.0, 0.0, 0.0, 0.0, 0.0, 0.0, 0.0, 0.0, 0.0, 0.0, 0.0, 0.0, 0.0, 0.0, 0.0, 0.0, 0.0, 0.0, 0.0, 0.0, 0.0, 0.0, 0.0, 0.0, 0.0, 0.0, 0.0, 0.0, 0.0, 0.0, 0.0, 0.0, 0.0, 0.0, 0.0, 0.0, 0.0, 0.0, 0.0, 0.0, 0.0, 0.0, 0.0, 0.0, 0.0, 0.0, 0.0, 0.0, 0.0, 0.0, 0.0, 0.0, 0.0, 0.0, 0.0, 0.0, 0.0, 0.0, 0.0, 0.0, 0.0, 0.0, 0.0, 0.0, 0.0, 0.0, 0.0, 0.0, 0.0, 0.0, 0.0, 0.0, 0.0, 0.0, 0.0, 0.0, 0.0, 0.0, 0.0, 0.0, 0.0, 0.0, 0.0, 0.0, 0.0, 0.0, 0.0, 0.0, 0.0, 0.0, 0.0, 0.0, 0.0, 0.0, 0.0, 0.0, 0.0, 0.0, 0.0, 0.0, 0.0, 0.0, 0.0, 0.0, 0.0, 0.0, 0.0, 0.0, 0.0, 0.0, 0.0, 0.0, 0.0, 0.0, 0.0, 0.0, 0.0, 0.0, 0.0, 0.0, 0.0, 0.0, 0.0, 0.0, 0.0, 0.0, 0.0, 0.0, 0.0, 0.0, 0.0, 0.0, 0.0, 0.0, 0.0, 0.0, 0.0, 0.0, 0.0, 0.0, 0.0, 0.0, 0.0, 0.0, 0.0, 0.0, 0.0, 0.0, 0.0, 0.0, 0.0, 0.0, 0.0, 0.0, 0.0, 0.0, 0.0, 0.0, 0.0, 0.0, 0.0, 0.0, 0.0, 0.0, 0.0, 0.0, 0.0, 0.0, 0.0, 0.0, 0.0, 0.0, 0.0, 0.0, 0.0, 0.0, 0.0, 0.0, 0.0, 0.0, 0.0, 0.0, 0.0, 0.0, 0.0, 0.0, 0.0, 0.0, 0.0, 0.0, 0.0, 0.0, 0.0, 0.0, 0.0, 0.0, 0.0, 0.0, 0.0, 0.0, 0.0, 0.0, 0.0, 0.0, 0.0, 0.0, 0.0, 0.0, 0.0, 0.0, 0.0, 0.0, 0.0, 0.0, 0.0, 0.0, 0.0, 0.0, 0.0, 0.0, 0.0, 0.0, 0.0, 0.0, 0.0, 0.0, 0.0, 0.0, 0.0, 0.0, 0.0, 0.0, 0.0, 0.0, 0.0, 0.0, 0.0, 0.0, 0.0, 0.0, 0.0, 0.0, 0.0, 0.0, 0.0, 0.0, 0.0, 0.0, 0.0, 0.0, 0.0, 0.0, 0.0, 0.0, 0.0, 0.0, 0.0, 0.0, 0.0, 0.0, 0.0, 0.0, 0.0, 0.0, 0.0, 0.0, 0.0, 0.0, 0.0, 0.0, 0.0, 0.0, 0.0, 0.0, 0.0, 0.0, 0.0, 0.0, 0.0, 0.0, 0.0, 0.0, 0.0, 0.0, 0.0, 0.0, 0.0, 0.0, 0.0, 0.0, 0.0, 0.0, 0.0, 0.0, 0.0, 0.0, 0.0, 0.0, 0.0, 0.0, 0.0, 0.0, 0.0, 0.0, 0.0, 0.0, 0.0, 0.0, 0.0, 0.0, 0.0, 0.0, 0.0, 0.0, 0.0, 0.0, 0.0, 0.0, 0.0, 0.0, 0.0, 0.0, 0.0, 0.0, 0.0, 0.0, 0.0, 0.0, 0.0, 0.0, 0.0, 0.0, 0.0, 0.0, 0.0, 0.0, 0.0, 0.0, 0.0, 0.0, 0.0, 0.0, 0.0, 0.0, 0.0, 0.0, 0.0, 0.0, 0.0, 0.0, 0.0, 0.0, 0.0, 0.0, 0.0, 0.0, 0.0, 0.0, 0.0, 0.0, 0.0, 0.0, 0.0, 0.0])
me_circle_001.materials.append(mat_material_002)
me_circle_001.update()
me_cylinder_001 = bpy.data.meshes.new('Cylinder.001')
me_cylinder_001.from_pydata([], [], [])
_uv = me_cylinder_001.uv_layers.new(name='UVMap')
_uv.uv.foreach_set('vector', [])
me_cylinder_001.materials.append(mat_material_005)
me_cylinder_001.materials.append(mat_material_004)
me_cylinder_001.update()
me_cylinder_004 = bpy.data.meshes.new('Cylinder.004')
me_cylinder_004.from_pydata([(-11.54, -18.7, -0.9976), (-12.0, -18.2, -1.021), (1.029, 3.51, 0.01714), (-10.85, -18.99, -1.008), (-10.33, -18.9, -1.046), (1.721, 3.219, 0.007054), (2.236, 3.307, -0.03076), (2.271, 3.722, -0.07414), (1.807, 4.22, -0.09769), (-10.3, -18.49, -1.089), (-10.76, -17.99, -1.112), (-11.45, -17.7, -1.102), (-11.97, -17.78, -1.065), (1.115, 4.511, -0.08761), (0.6006, 4.423, -0.0498), (0.5651, 4.009, -0.006412), (15.12, -11.12, -1.312), (15.22, -11.7, -1.279), (-1.037, 3.298, 0.05218), (14.61, -10.94, -1.348), (13.97, -11.28, -1.366), (-1.553, 3.473, 0.01586), (-2.187, 3.141, -0.002387), (-2.568, 2.496, 0.008124), (-2.473, 1.916, 0.04124), (13.59, -11.92, -1.356), (13.69, -12.5, -1.323), (14.2, -12.68, -1.286), (14.84, -12.35, -1.268), (-1.957, 1.741, 0.07755), (-1.323, 2.073, 0.0958), (-0.9418, 2.718, 0.08529)], [], [(0, 1, 12, 11, 10, 9, 4, 3), (0, 2, 15, 1), (3, 5, 2, 0), (4, 6, 5, 3), (15, 2, 5, 6, 7, 8, 13, 14), (9, 7, 6, 4), (10, 8, 7, 9), (11, 13, 8, 10), (12, 14, 13, 11), (1, 15, 14, 12), (16, 17, 28, 27, 26, 25, 20, 19), (16, 18, 31, 17), (19, 21, 18, 16), (20, 22, 21, 19), (31, 18, 21, 22, 23, 24, 29, 30), (25, 23, 22, 20), (26, 24, 23, 25), (27, 29, 24, 26), (28, 30, 29, 27), (17, 31, 30, 28)])
_uv = me_cylinder_004.uv_layers.new(name='UVMap')
_uv.uv.foreach_set('vector', [0.75, 0.49, 0.9197, 0.4197, 0.99, 0.25, 0.9197, 0.08029, 0.75, 0.01, 0.5803, 0.08029, 0.51, 0.25, 0.5803, 0.4197, 1.0, 0.5, 1.0, 1.0, 0.875, 1.0, 0.875, 0.5, 0.125, 0.5, 0.125, 1.0, 0.0, 1.0, 0.0, 0.5, 0.25, 0.5, 0.25, 1.0, 0.125, 1.0, 0.125, 0.5, 0.4197, 0.4197, 0.25, 0.49, 0.08029, 0.4197, 0.01, 0.25, 0.08029, 0.08029, 0.25, 0.01, 0.4197, 0.08029, 0.49, 0.25, 0.375, 0.5, 0.375, 1.0, 0.25, 1.0, 0.25, 0.5, 0.5, 0.5, 0.5, 1.0, 0.375, 1.0, 0.375, 0.5, 0.625, 0.5, 0.625, 1.0, 0.5, 1.0, 0.5, 0.5, 0.75, 0.5, 0.75, 1.0, 0.625, 1.0, 0.625, 0.5, 0.875, 0.5, 0.875, 1.0, 0.75, 1.0, 0.75, 0.5, 0.75, 0.49, 0.9197, 0.4197, 0.99, 0.25, 0.9197, 0.08029, 0.75, 0.01, 0.5803, 0.08029, 0.51, 0.25, 0.5803, 0.4197, 1.0, 0.5, 1.0, 1.0, 0.875, 1.0, 0.875, 0.5, 0.125, 0.5, 0.125, 1.0, 0.0, 1.0, 0.0, 0.5, 0.25, 0.5, 0.25, 1.0, 0.125, 1.0, 0.125, 0.5, 0.4197, 0.4197, 0.25, 0.49, 0.08029, 0.4197, 0.01, 0.25, 0.08029, 0.08029, 0.25, 0.01, 0.4197, 0.08029, 0.49, 0.25, 0.375, 0.5, 0.375, 1.0, 0.25, 1.0, 0.25, 0.5, 0.5, 0.5, 0.5, 1.0, 0.375, 1.0, 0.375, 0.5, 0.625, 0.5, 0.625, 1.0, 0.5, 1.0, 0.5, 0.5, 0.75, 0.5, 0.75, 1.0, 0.625, 1.0, 0.625, 0.5, 0.875, 0.5, 0.875, 1.0, 0.75, 1.0, 0.75, 0.5])
me_cylinder_004.materials.append(mat_material_005)
me_cylinder_004.materials.append(mat_material_004)
me_cylinder_004.update()
me_icosphere = bpy.data.meshes.new('Icosphere')
me_icosphere.from_pydata([(0.7236, -0.5257, -0.4472), (-0.2764, -0.8506, -0.4472), (-0.8944, 0.0, -0.4472), (-0.2764, 0.8506, -0.4472), (0.7236, 0.5257, -0.4472), (0.2764, -0.8506, 0.4472), (-0.7236, -0.5257, 0.4472), (-0.7236, 0.5257, 0.4472), (0.2764, 0.8506, 0.4472), (0.8944, 0.0, 0.4472), (0.0, 0.0, 1.0), (-0.1625, -0.5, -0.8507), (0.4253, -0.309, -0.8507), (0.2629, -0.809, -0.5257), (0.8506, 0.0, -0.5257), (0.4253, 0.309, -0.8507), (-0.5257, 0.0, -0.8507), (-0.6882, -0.5, -0.5257), (-0.1625, 0.5, -0.8507), (-0.6882, 0.5, -0.5257), (0.2629, 0.809, -0.5257), (0.9511, -0.309, 0.0), (0.9511, 0.309, 0.0), (0.0, -1.0, 0.0), (0.5878, -0.809, 0.0), (-0.9511, -0.309, 0.0), (-0.5878, -0.809, 0.0), (-0.5878, 0.809, 0.0), (-0.9511, 0.309, 0.0), (0.5878, 0.809, 0.0), (0.0, 1.0, 0.0), (0.6882, -0.5, 0.5257), (-0.2629, -0.809, 0.5257), (-0.8506, 0.0, 0.5257), (-0.2629, 0.809, 0.5257), (0.6882, 0.5, 0.5257), (0.1625, -0.5, 0.8507), (0.5257, 0.0, 0.8507), (-0.4253, -0.309, 0.8507), (-0.4253, 0.309, 0.8507), (0.1625, 0.5, 0.8507), (0.0, 0.0, -13.54), (-0.1625, -0.5, -13.39), (0.4253, -0.309, -13.39), (0.4253, 0.309, -13.39), (-0.5257, 0.0, -13.39), (-0.1625, 0.5, -13.39)], [], [(11, 16, 45, 42), (0, 12, 14), (15, 12, 43, 44), (12, 11, 42, 43), (16, 18, 46, 45), (0, 14, 21), (1, 13, 23), (2, 17, 25), (3, 19, 27), (4, 20, 29), (0, 21, 24), (1, 23, 26), (2, 25, 28), (3, 27, 30), (4, 29, 22), (5, 31, 36), (6, 32, 38), (7, 33, 39), (8, 34, 40), (9, 35, 37), (37, 40, 10), (37, 35, 40), (35, 8, 40), (40, 39, 10), (40, 34, 39), (34, 7, 39), (39, 38, 10), (39, 33, 38), (33, 6, 38), (38, 36, 10), (38, 32, 36), (32, 5, 36), (36, 37, 10), (36, 31, 37), (31, 9, 37), (22, 35, 9), (22, 29, 35), (29, 8, 35), (30, 34, 8), (30, 27, 34), (27, 7, 34), (28, 33, 7), (28, 25, 33), (25, 6, 33), (26, 32, 6), (26, 23, 32), (23, 5, 32), (24, 31, 5), (24, 21, 31), (21, 9, 31), (29, 30, 8), (29, 20, 30), (20, 3, 30), (27, 28, 7), (27, 19, 28), (19, 2, 28), (25, 26, 6), (25, 17, 26), (17, 1, 26), (23, 24, 5), (23, 13, 24), (13, 0, 24), (21, 22, 9), (21, 14, 22), (14, 4, 22), (15, 20, 4), (15, 18, 20), (18, 3, 20), (18, 19, 3), (18, 16, 19), (16, 2, 19), (16, 17, 2), (16, 11, 17), (11, 1, 17), (14, 15, 4), (14, 12, 15), (18, 15, 44, 46), (11, 13, 1), (11, 12, 13), (12, 0, 13), (41, 43, 42), (41, 42, 45), (41, 45, 46), (41, 46, 44), (43, 41, 44)])
_uv = me_icosphere.uv_layers.new(name='UVMap')
_uv.uv.foreach_set('vector', [0.9545, 0.07873, 0.8636, 0.07873, 0.8636, 0.07873, 0.9545, 0.07873, 0.2727, 0.1575, 0.3182, 0.07873, 0.3636, 0.1575, 0.4091, 0.07873, 0.3182, 0.07873, 0.3182, 0.07873, 0.4091, 0.07873, 0.2273, 0.07873, 0.1364, 0.07873, 0.1364, 0.07873, 0.2273, 0.07873, 0.7727, 0.07873, 0.6818, 0.07873, 0.6818, 0.07873, 0.7727, 0.07873, 0.2727, 0.1575, 0.3636, 0.1575, 0.3182, 0.2362, 0.09091, 0.1575, 0.1818, 0.1575, 0.1364, 0.2362, 0.8182, 0.1575, 0.9091, 0.1575, 0.8636, 0.2362, 0.6364, 0.1575, 0.7273, 0.1575, 0.6818, 0.2362, 0.4545, 0.1575, 0.5455, 0.1575, 0.5, 0.2362, 0.2727, 0.1575, 0.3182, 0.2362, 0.2273, 0.2362, 0.09091, 0.1575, 0.1364, 0.2362, 0.04546, 0.2362, 0.8182, 0.1575, 0.8636, 0.2362, 0.7727, 0.2362, 0.6364, 0.1575, 0.6818, 0.2362, 0.5909, 0.2362, 0.4545, 0.1575, 0.5, 0.2362, 0.4091, 0.2362, 0.1818, 0.3149, 0.2727, 0.3149, 0.2273, 0.3937, 0.0, 0.3149, 0.09091, 0.3149, 0.04546, 0.3937, 0.7273, 0.3149, 0.8182, 0.3149, 0.7727, 0.3937, 0.5455, 0.3149, 0.6364, 0.3149, 0.5909, 0.3937, 0.3636, 0.3149, 0.4545, 0.3149, 0.4091, 0.3937, 0.4091, 0.3937, 0.5, 0.3937, 0.4545, 0.4724, 0.4091, 0.3937, 0.4545, 0.3149, 0.5, 0.3937, 0.4545, 0.3149, 0.5455, 0.3149, 0.5, 0.3937, 0.5909, 0.3937, 0.6818, 0.3937, 0.6364, 0.4724, 0.5909, 0.3937, 0.6364, 0.3149, 0.6818, 0.3937, 0.6364, 0.3149, 0.7273, 0.3149, 0.6818, 0.3937, 0.7727, 0.3937, 0.8636, 0.3937, 0.8182, 0.4724, 0.7727, 0.3937, 0.8182, 0.3149, 0.8636, 0.3937, 0.8182, 0.3149, 0.9091, 0.3149, 0.8636, 0.3937, 0.04546, 0.3937, 0.1364, 0.3937, 0.09091, 0.4724, 0.04546, 0.3937, 0.09091, 0.3149, 0.1364, 0.3937, 0.09091, 0.3149, 0.1818, 0.3149, 0.1364, 0.3937, 0.2273, 0.3937, 0.3182, 0.3937, 0.2727, 0.4724, 0.2273, 0.3937, 0.2727, 0.3149, 0.3182, 0.3937, 0.2727, 0.3149, 0.3636, 0.3149, 0.3182, 0.3937, 0.4091, 0.2362, 0.4545, 0.3149, 0.3636, 0.3149, 0.4091, 0.2362, 0.5, 0.2362, 0.4545, 0.3149, 0.5, 0.2362, 0.5455, 0.3149, 0.4545, 0.3149, 0.5909, 0.2362, 0.6364, 0.3149, 0.5455, 0.3149, 0.5909, 0.2362, 0.6818, 0.2362, 0.6364, 0.3149, 0.6818, 0.2362, 0.7273, 0.3149, 0.6364, 0.3149, 0.7727, 0.2362, 0.8182, 0.3149, 0.7273, 0.3149, 0.7727, 0.2362, 0.8636, 0.2362, 0.8182, 0.3149, 0.8636, 0.2362, 0.9091, 0.3149, 0.8182, 0.3149, 0.04546, 0.2362, 0.09091, 0.3149, 0.0, 0.3149, 0.04546, 0.2362, 0.1364, 0.2362, 0.09091, 0.3149, 0.1364, 0.2362, 0.1818, 0.3149, 0.09091, 0.3149, 0.2273, 0.2362, 0.2727, 0.3149, 0.1818, 0.3149, 0.2273, 0.2362, 0.3182, 0.2362, 0.2727, 0.3149, 0.3182, 0.2362, 0.3636, 0.3149, 0.2727, 0.3149, 0.5, 0.2362, 0.5909, 0.2362, 0.5455, 0.3149, 0.5, 0.2362, 0.5455, 0.1575, 0.5909, 0.2362, 0.5455, 0.1575, 0.6364, 0.1575, 0.5909, 0.2362, 0.6818, 0.2362, 0.7727, 0.2362, 0.7273, 0.3149, 0.6818, 0.2362, 0.7273, 0.1575, 0.7727, 0.2362, 0.7273, 0.1575, 0.8182, 0.1575, 0.7727, 0.2362, 0.8636, 0.2362, 0.9545, 0.2362, 0.9091, 0.3149, 0.8636, 0.2362, 0.9091, 0.1575, 0.9545, 0.2362, 0.9091, 0.1575, 1.0, 0.1575, 0.9545, 0.2362, 0.1364, 0.2362, 0.2273, 0.2362, 0.1818, 0.3149, 0.1364, 0.2362, 0.1818, 0.1575, 0.2273, 0.2362, 0.1818, 0.1575, 0.2727, 0.1575, 0.2273, 0.2362, 0.3182, 0.2362, 0.4091, 0.2362, 0.3636, 0.3149, 0.3182, 0.2362, 0.3636, 0.1575, 0.4091, 0.2362, 0.3636, 0.1575, 0.4545, 0.1575, 0.4091, 0.2362, 0.5, 0.07873, 0.5455, 0.1575, 0.4545, 0.1575, 0.5, 0.07873, 0.5909, 0.07873, 0.5455, 0.1575, 0.5909, 0.07873, 0.6364, 0.1575, 0.5455, 0.1575, 0.6818, 0.07873, 0.7273, 0.1575, 0.6364, 0.1575, 0.6818, 0.07873, 0.7727, 0.07873, 0.7273, 0.1575, 0.7727, 0.07873, 0.8182, 0.1575, 0.7273, 0.1575, 0.8636, 0.07873, 0.9091, 0.1575, 0.8182, 0.1575, 0.8636, 0.07873, 0.9545, 0.07873, 0.9091, 0.1575, 0.9545, 0.07873, 1.0, 0.1575, 0.9091, 0.1575, 0.3636, 0.1575, 0.4091, 0.07873, 0.4545, 0.1575, 0.3636, 0.1575, 0.3182, 0.07873, 0.4091, 0.07873, 0.5909, 0.07873, 0.5, 0.07873, 0.5, 0.07873, 0.5909, 0.07873, 0.1364, 0.07873, 0.1818, 0.1575, 0.09091, 0.1575, 0.1364, 0.07873, 0.2273, 0.07873, 0.1818, 0.1575, 0.2273, 0.07873, 0.2727, 0.1575, 0.1818, 0.1575, 0.1818, 0.0, 0.2273, 0.07873, 0.1364, 0.07873, 0.9091, 0.0, 0.9545, 0.07873, 0.8636, 0.07873, 0.7273, 0.0, 0.7727, 0.07873, 0.6818, 0.07873, 0.5455, 0.0, 0.5909, 0.07873, 0.5, 0.07873, 0.3182, 0.07873, 0.3636, 0.0, 0.4091, 0.07873])
me_icosphere.materials.append(mat_material_006)
me_icosphere.update()
me_cylinder_002 = bpy.data.meshes.new('Cylinder.002')
me_cylinder_002.from_pydata([(3.569e-08, 2.365, -1.8), (-2.392e-08, 2.365, 0.2003), (0.7071, 2.072, -1.8), (0.7071, 2.072, 0.2003), (1.0, 1.365, -1.8), (1.0, 1.365, 0.2003), (0.7071, 0.6582, -1.8), (0.7071, 0.6582, 0.2003), (3.196e-08, 0.3653, -1.8), (-2.764e-08, 0.3653, 0.2003), (-0.7071, 0.6582, -1.8), (-0.7071, 0.6582, 0.2003), (-1.0, 1.365, -1.8), (-1.0, 1.365, 0.2003), (-0.7071, 2.072, -1.8), (-0.7071, 2.072, 0.2003)], [], [(0, 1, 3, 2), (2, 3, 5, 4), (4, 5, 7, 6), (6, 7, 9, 8), (8, 9, 11, 10), (10, 11, 13, 12), (3, 1, 15, 13, 11, 9, 7, 5), (12, 13, 15, 14), (14, 15, 1, 0), (0, 2, 4, 6, 8, 10, 12, 14)])
_uv = me_cylinder_002.uv_layers.new(name='UVMap')
_uv.uv.foreach_set('vector', [1.0, 0.5, 1.0, 1.0, 0.875, 1.0, 0.875, 0.5, 0.875, 0.5, 0.875, 1.0, 0.75, 1.0, 0.75, 0.5, 0.75, 0.5, 0.75, 1.0, 0.625, 1.0, 0.625, 0.5, 0.625, 0.5, 0.625, 1.0, 0.5, 1.0, 0.5, 0.5, 0.5, 0.5, 0.5, 1.0, 0.375, 1.0, 0.375, 0.5, 0.375, 0.5, 0.375, 1.0, 0.25, 1.0, 0.25, 0.5, 0.4197, 0.4197, 0.25, 0.49, 0.08029, 0.4197, 0.01, 0.25, 0.08029, 0.08029, 0.25, 0.01, 0.4197, 0.08029, 0.49, 0.25, 0.25, 0.5, 0.25, 1.0, 0.125, 1.0, 0.125, 0.5, 0.125, 0.5, 0.125, 1.0, 0.0, 1.0, 0.0, 0.5, 0.75, 0.49, 0.9197, 0.4197, 0.99, 0.25, 0.9197, 0.08029, 0.75, 0.01, 0.5803, 0.08029, 0.51, 0.25, 0.5803, 0.4197])
me_cylinder_002.materials.append(mat_material_005)
me_cylinder_002.materials.append(mat_material_004)
me_cylinder_002.update()

# ---- objects
ob_sphere = bpy.data.objects.new('Sphere', me_sphere)
ob_circle = bpy.data.objects.new('Circle', me_circle)
ob_circle_001 = bpy.data.objects.new('Circle.001', me_circle_001)
ob_cylinder_001 = bpy.data.objects.new('Cylinder.001', me_cylinder_001)
ob_cylinder_003 = bpy.data.objects.new('Cylinder.003', me_cylinder_004)
ob_icosphere = bpy.data.objects.new('Icosphere', me_icosphere)
ob_cylinder_002 = bpy.data.objects.new('Cylinder.002', me_cylinder_002)

# ---- transforms, parenting, visibility, modifiers, constraints
ob_sphere.location = (0.09394, -0.2214, 0.0)
ob_circle.location = (0.09394, -0.2214, 0.3517)
ob_circle.scale = (0.9263, 0.9263, 0.9263)
ob_circle_001.location = (0.09394, -0.2214, 0.1309)
ob_circle_001.rotation_euler = (-0.0, 1.571, 0.0)
ob_circle_001.scale = (0.9665, 0.9665, 0.9665)
ob_cylinder_001.location = (1.296e-16, -0.5836, 3.181)
ob_cylinder_001.rotation_euler = (0.6159, -0.02972, -0.0234)
ob_cylinder_001.scale = (0.1646, 0.1646, 2.438)
ob_cylinder_003.location = (1.296e-16, -0.5836, 3.181)
ob_cylinder_003.rotation_euler = (0.6159, -0.02972, -0.0234)
ob_cylinder_003.scale = (0.1646, 0.1646, 2.438)
ob_icosphere.location = (0.08935, -0.2447, 1.102)
ob_icosphere.scale = (-0.1458, -0.1458, -0.1458)
ob_cylinder_002.location = (1.296e-16, -0.5836, 3.181)
ob_cylinder_002.rotation_euler = (0.4839, -0.03254, -0.01928)
ob_cylinder_002.scale = (0.1646, 0.1646, 2.438)

# ---- collection membership
col_collection.objects.link(ob_sphere)
col_collection.objects.link(ob_circle)
col_collection.objects.link(ob_circle_001)
col_collection.objects.link(ob_cylinder_001)
col_collection.objects.link(ob_cylinder_003)
col_collection.objects.link(ob_icosphere)
col_collection.objects.link(ob_cylinder_002)

# ---- scene / render settings (as saved in the file)
scene.frame_start = 1; scene.frame_end = 250; scene.frame_set(0)
scene.render.engine = 'BLENDER_EEVEE_NEXT'
bpy.context.view_layer.update()

# ---- added for rendering (the .blend has no active camera and no usable light): camera, sun
cam_auto = bpy.data.cameras.new('AutoCamera')
cam_auto.lens = 50.0
cam_auto.sensor_width = 36.0
cam_auto.clip_end = 1000.0
ob_auto_camera = bpy.data.objects.new('AutoCamera', cam_auto)
scene.collection.objects.link(ob_auto_camera)
ob_auto_camera.location = (8.46519, -10.4427, 7.7523)
ob_auto_camera.rotation_euler = (1.09748, -7.21219e-08, 0.694738)
scene.camera = ob_auto_camera
light_auto_sun = bpy.data.lights.new('AutoSun', 'SUN')
light_auto_sun.energy = 3.0
light_auto_sun.angle = 0.0523599
ob_auto_sun = bpy.data.objects.new('AutoSun', light_auto_sun)
scene.collection.objects.link(ob_auto_sun)
ob_auto_sun.rotation_euler = (0.872665, 0.174533, 0.523599)
bpy.context.view_layer.update()
